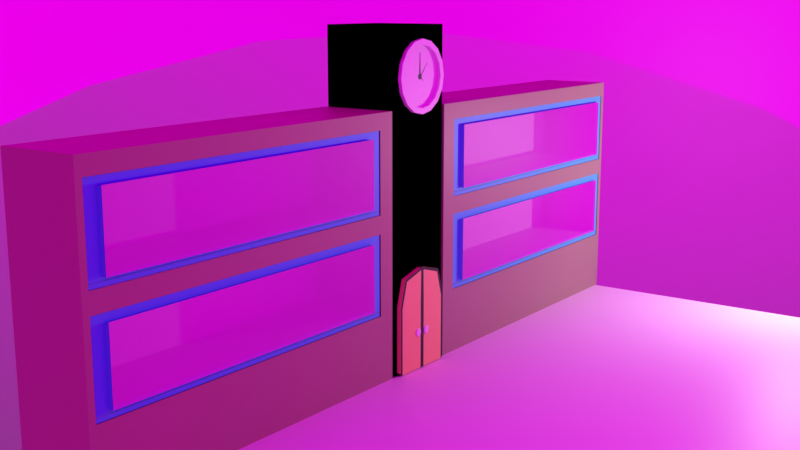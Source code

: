# Source: school.blend  (saved by Blender 4.5.87; exported with 4.5.12 LTS)
import bpy
from mathutils import Matrix  # noqa: F401  (used for matrix-valued properties, if any)

bpy.ops.wm.read_factory_settings(use_empty=True)
scene = bpy.context.scene
scene.name = 'Scene'

# ---- collections
col_collection = bpy.data.collections.new('Collection'); scene.collection.children.link(col_collection)
col_school = bpy.data.collections.new('school'); scene.collection.children.link(col_school)
col_gp = bpy.data.collections.new('gp'); scene.collection.children.link(col_gp)
col_trees = bpy.data.collections.new('trees'); scene.collection.children.link(col_trees)

# ---- images (referenced by path relative to the original .blend; pixels are not part of the script)
import os
ASSET_DIR = os.environ.get("B2B_ASSET_DIR", "")  # directory of the original .blend (textures are referenced by path, not embedded)
HERE = os.path.dirname(os.path.abspath(__file__))  # packed textures are extracted next to this script under _unpacked/

def load_image(name, relpath, width, height, colorspace="sRGB"):
    """Load a texture the original file referenced (path relative to the .blend, or extracted next to this script)."""
    p = next((c for c in (os.path.join(HERE, relpath), os.path.join(ASSET_DIR, relpath)) if relpath and os.path.exists(c)), "")
    if p:
        img = bpy.data.images.load(p, check_existing=True)
        img.name = name
    else:  # same state as the original file: an image datablock whose file is absent (Cycles renders it pink)
        img = bpy.data.images.new(name, width, height)
        img.source = "FILE"
        img.filepath = "//" + (relpath or name)
    img.colorspace_settings.name = colorspace
    return img
img_anime_sky_jpg = load_image('anime_sky.jpg', 'anime_sky.jpg', 1024, 1024, 'sRGB')
img_windowreflections = load_image('windowReflections', '', 1024, 1024, 'sRGB')

# ---- materials (node trees are filled in below, after node groups)
mat_sky_mat = bpy.data.materials.new('sky_mat')
mat_anime_sky = bpy.data.materials.new('anime_sky')
mat_build_mat = bpy.data.materials.new('build_mat')
mat_build_mat.alpha_threshold = 0.0
mat_build_mat.roughness = 0.5
mat_build_mat.line_color = (0.0, 0.0, 0.0, 1.0)
mat_build_wall = bpy.data.materials.new('build_wall')
mat_build_floor = bpy.data.materials.new('build_floor')
mat_windows = bpy.data.materials.new('windows')
mat_reflections = bpy.data.materials.new('reflections')
mat_reflections.surface_render_method = 'BLENDED'
mat_reflections.blend_method = 'BLEND'
mat_clock_needle = bpy.data.materials.new('clock_needle')
mat_clock_mat = bpy.data.materials.new('clock_mat')
mat_door_mat = bpy.data.materials.new('door_mat')
mat_door_knob = bpy.data.materials.new('door_knob')
mat_black = bpy.data.materials.new('black')
mat_gnd = bpy.data.materials.new('gnd')
mat_black_1 = bpy.data.materials.new('Black')

# ---- material node trees
mat_sky_mat.use_nodes = True; mat_sky_mat.node_tree.nodes.clear()
_N = mat_sky_mat.node_tree.nodes; _L = mat_sky_mat.node_tree.links
n0 = _N.new('ShaderNodeBsdfPrincipled'); n0.name = 'Principled BSDF'; n0.location = (-200, 100)
n1 = _N.new('ShaderNodeOutputMaterial'); n1.name = 'Material Output'; n1.location = (200, 100)
n2 = _N.new('ShaderNodeTexImage'); n2.name = 'Image Texture'; n2.location = (-664, 194)
n2.image = img_anime_sky_jpg
n3 = _N.new('ShaderNodeMapping'); n3.name = 'Mapping'; n3.location = (-844, 154)
n3.inputs[1].default_value = (0.5, 0.0, 0.0)
n3.inputs[3].default_value = (-0.3, 1.0, 1.0)
n4 = _N.new('ShaderNodeTexCoord'); n4.name = 'Texture Coordinate'; n4.location = (-1024, 154)
_L.new(n2.outputs[0], n1.inputs[0])
_L.new(n3.outputs[0], n2.inputs[0])
_L.new(n4.outputs[2], n3.inputs[0])
n1.is_active_output = True
mat_anime_sky.use_nodes = True; mat_anime_sky.node_tree.nodes.clear()
_N = mat_anime_sky.node_tree.nodes; _L = mat_anime_sky.node_tree.links
n0 = _N.new('ShaderNodeOutputMaterial'); n0.name = 'Material Output'; n0.location = (152, 63)
n1 = _N.new('ShaderNodeTexImage'); n1.name = 'Image Texture'; n1.location = (-248, 63)
n1.image = img_anime_sky_jpg
n1.extension = 'CLIP'
n2 = _N.new('ShaderNodeBsdfPrincipled'); n2.name = 'Principled BSDF'; n2.location = (-48, 63)
_L.new(n1.outputs[0], n2.inputs[0])
_L.new(n1.outputs[1], n2.inputs[4])
_L.new(n2.outputs[0], n0.inputs[0])
n0.is_active_output = True
mat_build_mat.use_nodes = True; mat_build_mat.node_tree.nodes.clear()
_N = mat_build_mat.node_tree.nodes; _L = mat_build_mat.node_tree.links
n0 = _N.new('ShaderNodeOutputMaterial'); n0.name = 'Material Output'; n0.location = (200, 100)
n1 = _N.new('ShaderNodeBsdfPrincipled'); n1.name = 'Principled BSDF'; n1.location = (-200, 100)
n1.inputs[0].default_value = (0.3537, 0.3095, 0.1967, 1.0)
n1.inputs[3].default_value = 1.45
_L.new(n1.outputs[0], n0.inputs[0])
n0.is_active_output = True
mat_build_wall.use_nodes = True; mat_build_wall.node_tree.nodes.clear()
_N = mat_build_wall.node_tree.nodes; _L = mat_build_wall.node_tree.links
n0 = _N.new('ShaderNodeBsdfPrincipled'); n0.name = 'Principled BSDF'; n0.location = (-200, 100)
n1 = _N.new('ShaderNodeOutputMaterial'); n1.name = 'Material Output'; n1.location = (200, 100)
_L.new(n0.outputs[0], n1.inputs[0])
n1.is_active_output = True
mat_build_floor.use_nodes = True; mat_build_floor.node_tree.nodes.clear()
_N = mat_build_floor.node_tree.nodes; _L = mat_build_floor.node_tree.links
n0 = _N.new('ShaderNodeBsdfPrincipled'); n0.name = 'Principled BSDF'; n0.location = (-200, 100)
n0.inputs[0].default_value = (0.402, 0.402, 0.402, 1.0)
n1 = _N.new('ShaderNodeOutputMaterial'); n1.name = 'Material Output'; n1.location = (200, 100)
_L.new(n0.outputs[0], n1.inputs[0])
n1.is_active_output = True
mat_windows.use_nodes = True; mat_windows.node_tree.nodes.clear()
_N = mat_windows.node_tree.nodes; _L = mat_windows.node_tree.links
n0 = _N.new('ShaderNodeBsdfPrincipled'); n0.name = 'Principled BSDF'; n0.location = (-200, 100)
n0.inputs[0].default_value = (0.07869, 0.5751, 0.8001, 1.0)
n1 = _N.new('ShaderNodeOutputMaterial'); n1.name = 'Material Output'; n1.location = (200, 100)
_L.new(n0.outputs[0], n1.inputs[0])
n1.is_active_output = True
mat_reflections.use_nodes = True; mat_reflections.node_tree.nodes.clear()
_N = mat_reflections.node_tree.nodes; _L = mat_reflections.node_tree.links
n0 = _N.new('ShaderNodeBsdfPrincipled'); n0.name = 'Principled BSDF'; n0.location = (-315, 114)
n1 = _N.new('ShaderNodeOutputMaterial'); n1.name = 'Material Output'; n1.location = (525, 95)
n2 = _N.new('ShaderNodeTexImage'); n2.name = 'Image Texture'; n2.location = (-739, 141)
n2.image = img_windowreflections
n3 = _N.new('ShaderNodeBsdfTransparent'); n3.name = 'Transparent BSDF'; n3.location = (-28, 192)
n4 = _N.new('ShaderNodeMixShader'); n4.name = 'Mix Shader'; n4.location = (252, 153)
_L.new(n2.outputs[0], n0.inputs[0])
_L.new(n4.outputs[0], n1.inputs[0])
_L.new(n3.outputs[0], n4.inputs[1])
_L.new(n0.outputs[0], n4.inputs[2])
n1.is_active_output = True
mat_clock_needle.use_nodes = True; mat_clock_needle.node_tree.nodes.clear()
_N = mat_clock_needle.node_tree.nodes; _L = mat_clock_needle.node_tree.links
n0 = _N.new('ShaderNodeBsdfPrincipled'); n0.name = 'Principled BSDF'; n0.location = (-200, 100)
n0.inputs[0].default_value = (0.0, 0.0, 0.0, 1.0)
n1 = _N.new('ShaderNodeOutputMaterial'); n1.name = 'Material Output'; n1.location = (200, 100)
_L.new(n0.outputs[0], n1.inputs[0])
n1.is_active_output = True
mat_clock_mat.use_nodes = True; mat_clock_mat.node_tree.nodes.clear()
_N = mat_clock_mat.node_tree.nodes; _L = mat_clock_mat.node_tree.links
n0 = _N.new('ShaderNodeBsdfPrincipled'); n0.name = 'Principled BSDF'; n0.location = (-200, 100)
n1 = _N.new('ShaderNodeOutputMaterial'); n1.name = 'Material Output'; n1.location = (200, 100)
_L.new(n0.outputs[0], n1.inputs[0])
n1.is_active_output = True
mat_door_mat.use_nodes = True; mat_door_mat.node_tree.nodes.clear()
_N = mat_door_mat.node_tree.nodes; _L = mat_door_mat.node_tree.links
n0 = _N.new('ShaderNodeBsdfPrincipled'); n0.name = 'Principled BSDF'; n0.location = (-200, 100)
n0.inputs[0].default_value = (0.8001, 0.6445, 0.1898, 1.0)
n1 = _N.new('ShaderNodeOutputMaterial'); n1.name = 'Material Output'; n1.location = (200, 100)
_L.new(n0.outputs[0], n1.inputs[0])
n1.is_active_output = True
mat_door_knob.use_nodes = True; mat_door_knob.node_tree.nodes.clear()
_N = mat_door_knob.node_tree.nodes; _L = mat_door_knob.node_tree.links
n0 = _N.new('ShaderNodeBsdfPrincipled'); n0.name = 'Principled BSDF'; n0.location = (-200, 100)
n1 = _N.new('ShaderNodeOutputMaterial'); n1.name = 'Material Output'; n1.location = (200, 100)
_L.new(n0.outputs[0], n1.inputs[0])
n1.is_active_output = True
mat_black.use_nodes = True; mat_black.node_tree.nodes.clear()
_N = mat_black.node_tree.nodes; _L = mat_black.node_tree.links
n0 = _N.new('ShaderNodeBsdfPrincipled'); n0.name = 'Principled BSDF'; n0.location = (-200, 100)
n0.inputs[0].default_value = (0.0, 0.0, 0.0, 1.0)
n1 = _N.new('ShaderNodeOutputMaterial'); n1.name = 'Material Output'; n1.location = (200, 100)
_L.new(n0.outputs[0], n1.inputs[0])
n1.is_active_output = True
mat_gnd.use_nodes = True; mat_gnd.node_tree.nodes.clear()
_N = mat_gnd.node_tree.nodes; _L = mat_gnd.node_tree.links
n0 = _N.new('ShaderNodeBsdfPrincipled'); n0.name = 'Principled BSDF'; n0.location = (-200, 100)
n1 = _N.new('ShaderNodeOutputMaterial'); n1.name = 'Material Output'; n1.location = (200, 100)
_L.new(n0.outputs[0], n1.inputs[0])
n1.is_active_output = True

# ---- world
world_world = bpy.data.worlds.new('World'); scene.world = world_world
world_world.use_nodes = True; world_world.node_tree.nodes.clear()
_N = world_world.node_tree.nodes; _L = world_world.node_tree.links
n0 = _N.new('ShaderNodeOutputWorld'); n0.name = 'World Output'; n0.location = (200, 100)
n1 = _N.new('ShaderNodeBackground'); n1.name = 'Background'; n1.location = (-200, 100)
n1.inputs[0].default_value = (0.05088, 0.05088, 0.05088, 1.0)
_L.new(n1.outputs[0], n0.inputs[0])
n0.is_active_output = True
world_world.color = (0.05088, 0.05088, 0.05088)
world_world.sun_shadow_jitter_overblur = 0.0

# ---- cameras
cam_camera = bpy.data.cameras.new('Camera')
cam_camera.clip_end = 100.0
cam_camera.ortho_scale = 7.314

# ---- lights
light_light = bpy.data.lights.new('Light', 'POINT')
light_light.energy = 1000.0
light_light.shadow_soft_size = 0.1

# ---- meshes
me_sphere = bpy.data.meshes.new('Sphere')
me_sphere.from_pydata([(0.0, 0.5556, 0.8315), (0.0, 0.8315, 0.5556), (0.0, 0.9808, 0.1951), (0.03806, 0.1913, 0.9808), (0.07466, 0.3753, 0.9239), (0.1084, 0.5449, 0.8315), (0.1379, 0.6935, 0.7071), (0.1622, 0.8155, 0.5556), (0.1802, 0.9061, 0.3827), (0.1913, 0.9619, 0.1951), (0.07466, 0.1802, 0.9808), (0.1464, 0.3536, 0.9239), (0.2126, 0.5133, 0.8315), (0.2706, 0.6533, 0.7071), (0.3182, 0.7682, 0.5556), (0.3536, 0.8536, 0.3827), (0.3753, 0.9061, 0.1951), (0.1084, 0.1622, 0.9808), (0.2126, 0.3182, 0.9239), (0.3087, 0.4619, 0.8315), (0.3928, 0.5879, 0.7071), (0.4619, 0.6913, 0.5556), (0.5133, 0.7682, 0.3827), (0.5449, 0.8155, 0.1951), (0.1379, 0.1379, 0.9808), (0.2706, 0.2706, 0.9239), (0.3928, 0.3928, 0.8315), (0.5, 0.5, 0.7071), (0.5879, 0.5879, 0.5556), (0.6533, 0.6533, 0.3827), (0.6935, 0.6935, 0.1951), (0.1622, 0.1084, 0.9808), (0.3182, 0.2126, 0.9239), (0.4619, 0.3087, 0.8315), (0.5879, 0.3928, 0.7071), (0.6913, 0.4619, 0.5556), (0.7682, 0.5133, 0.3827), (0.8155, 0.5449, 0.1951), (0.0, 0.0, 1.0), (0.1802, 0.07466, 0.9808), (0.3536, 0.1464, 0.9239), (0.5133, 0.2126, 0.8315), (0.6533, 0.2706, 0.7071), (0.7682, 0.3182, 0.5556), (0.8536, 0.3536, 0.3827), (0.9061, 0.3753, 0.1951), (0.1913, 0.03806, 0.9808), (0.3753, 0.07466, 0.9239), (0.5449, 0.1084, 0.8315), (0.6935, 0.1379, 0.7071), (0.8155, 0.1622, 0.5556), (0.9061, 0.1802, 0.3827), (0.9619, 0.1913, 0.1951), (0.1951, -1.118e-08, 0.9808), (0.3827, -2.235e-08, 0.9239), (0.5556, -5.215e-08, 0.8315), (0.7071, 1.49e-08, 0.7071), (0.8315, -8.941e-08, 0.5556), (0.9239, 4.47e-08, 0.3827), (0.9808, -8.941e-08, 0.1951), (0.1913, -0.03806, 0.9808), (0.3753, -0.07466, 0.9239), (0.5449, -0.1084, 0.8315), (0.6935, -0.1379, 0.7071), (0.8155, -0.1622, 0.5556), (0.9061, -0.1802, 0.3827), (0.9619, -0.1913, 0.1951), (0.1802, -0.07466, 0.9808), (0.3536, -0.1464, 0.9239), (0.5133, -0.2126, 0.8315), (0.6533, -0.2706, 0.7071), (0.7682, -0.3182, 0.5556), (0.8536, -0.3536, 0.3827), (0.9061, -0.3753, 0.1951), (0.1622, -0.1084, 0.9808), (0.3182, -0.2126, 0.9239), (0.4619, -0.3087, 0.8315), (0.5879, -0.3928, 0.7071), (0.6913, -0.4619, 0.5556), (0.7682, -0.5133, 0.3827), (0.8155, -0.5449, 0.1951), (0.1379, -0.1379, 0.9808), (0.2706, -0.2706, 0.9239), (0.3928, -0.3928, 0.8315), (0.5, -0.5, 0.7071), (0.5879, -0.5879, 0.5556), (0.6533, -0.6533, 0.3827), (0.6935, -0.6935, 0.1951), (0.1084, -0.1622, 0.9808), (0.2126, -0.3182, 0.9239), (0.3087, -0.4619, 0.8315), (0.3928, -0.5879, 0.7071), (0.4619, -0.6913, 0.5556), (0.5133, -0.7682, 0.3827), (0.5449, -0.8155, 0.1951), (0.07466, -0.1802, 0.9808), (0.1464, -0.3536, 0.9239), (0.2126, -0.5133, 0.8315), (0.2706, -0.6533, 0.7071), (0.3182, -0.7682, 0.5556), (0.3536, -0.8536, 0.3827), (0.3753, -0.9061, 0.1951), (0.03806, -0.1913, 0.9808), (0.07466, -0.3753, 0.9239), (0.1084, -0.5449, 0.8315), (0.1379, -0.6935, 0.7071), (0.1622, -0.8155, 0.5556), (0.1802, -0.9061, 0.3827), (0.1913, -0.9619, 0.1951), (-7.451e-09, -0.1951, 0.9808), (-5.215e-08, -0.3827, 0.9239), (-9.686e-08, -0.5556, 0.8315), (-1.49e-08, -0.7071, 0.7071), (-1.043e-07, -0.8315, 0.5556), (2.98e-08, -0.9239, 0.3827), (-1.341e-07, -0.9808, 0.1951), (-0.03806, -0.1913, 0.9808), (-0.07466, -0.3753, 0.9239), (-0.1084, -0.5449, 0.8315), (-0.1379, -0.6935, 0.7071), (-0.1622, -0.8155, 0.5556), (-0.1802, -0.9061, 0.3827), (-0.1913, -0.9619, 0.1951), (-0.07466, -0.1802, 0.9808), (-0.1464, -0.3536, 0.9239), (-0.2126, -0.5133, 0.8315), (-0.2706, -0.6533, 0.7071), (-0.3182, -0.7682, 0.5556), (-0.3536, -0.8536, 0.3827), (-0.3753, -0.9061, 0.1951), (-0.1084, -0.1622, 0.9808), (-0.2126, -0.3182, 0.9239), (-0.3087, -0.4619, 0.8315), (-0.3928, -0.5879, 0.7071), (-0.4619, -0.6913, 0.5556), (-0.5133, -0.7682, 0.3827), (-0.5449, -0.8155, 0.1951), (-0.1379, -0.1379, 0.9808), (-0.2706, -0.2706, 0.9239), (-0.3928, -0.3928, 0.8315), (-0.5, -0.5, 0.7071), (-0.5879, -0.5879, 0.5556), (-0.6533, -0.6533, 0.3827), (-0.6935, -0.6935, 0.1951), (-0.1622, -0.1084, 0.9808), (-0.3182, -0.2126, 0.9239), (-0.4619, -0.3087, 0.8315), (-0.5879, -0.3928, 0.7071), (-0.6913, -0.4619, 0.5556), (-0.7682, -0.5133, 0.3827), (-0.8155, -0.5449, 0.1951), (-0.1802, -0.07466, 0.9808), (-0.3536, -0.1464, 0.9239), (-0.5133, -0.2126, 0.8315), (-0.6533, -0.2706, 0.7071), (-0.7682, -0.3182, 0.5556), (-0.8536, -0.3536, 0.3827), (-0.9061, -0.3753, 0.1951), (-0.1913, -0.03806, 0.9808), (-0.3753, -0.07466, 0.9239), (-0.5449, -0.1084, 0.8315), (-0.6935, -0.1379, 0.7071), (-0.8155, -0.1622, 0.5556), (-0.9061, -0.1802, 0.3827), (-0.9619, -0.1913, 0.1951), (-0.1951, 1.863e-08, 0.9808), (-0.3827, 5.215e-08, 0.9239), (-0.5556, 1.49e-07, 0.8315), (-0.7071, 2.98e-08, 0.7071), (-0.8315, 1.639e-07, 0.5556), (-0.9239, 1.49e-08, 0.3827), (-0.9808, 2.682e-07, 0.1951), (-0.1913, 0.03806, 0.9808), (-0.3753, 0.07466, 0.9239), (-0.5449, 0.1084, 0.8315), (-0.6935, 0.1379, 0.7071), (-0.8155, 0.1622, 0.5556), (-0.9061, 0.1802, 0.3827), (-0.9619, 0.1913, 0.1951), (-0.1802, 0.07466, 0.9808), (-0.3536, 0.1464, 0.9239), (-0.5133, 0.2126, 0.8315), (-0.6533, 0.2706, 0.7071), (-0.7682, 0.3182, 0.5556), (-0.8536, 0.3536, 0.3827), (-0.9061, 0.3753, 0.1951), (-0.1622, 0.1084, 0.9808), (-0.3182, 0.2126, 0.9239), (-0.4619, 0.3087, 0.8315), (-0.5879, 0.3928, 0.7071), (-0.6913, 0.4619, 0.5556), (-0.7682, 0.5133, 0.3827), (-0.8155, 0.5449, 0.1951), (-0.1379, 0.1379, 0.9808), (-0.2706, 0.2706, 0.9239), (-0.3928, 0.3928, 0.8315), (-0.5, 0.5, 0.7071), (-0.5879, 0.5879, 0.5556), (-0.6533, 0.6533, 0.3827), (-0.6935, 0.6935, 0.1951), (-0.1084, 0.1622, 0.9808), (-0.2126, 0.3182, 0.9239), (-0.3087, 0.4619, 0.8315), (-0.3928, 0.5879, 0.7071), (-0.4619, 0.6913, 0.5556), (-0.5133, 0.7682, 0.3827), (-0.5449, 0.8155, 0.1951), (-0.07466, 0.1802, 0.9808), (-0.1464, 0.3536, 0.9239), (-0.2126, 0.5133, 0.8315), (-0.2706, 0.6533, 0.7071), (-0.3182, 0.7682, 0.5556), (-0.3536, 0.8536, 0.3827), (-0.3753, 0.9061, 0.1951), (-0.03806, 0.1913, 0.9808), (-0.07466, 0.3753, 0.9239), (-0.1084, 0.5449, 0.8315), (-0.1379, 0.6935, 0.7071), (-0.1622, 0.8155, 0.5556), (-0.1802, 0.9061, 0.3827), (-0.1913, 0.9619, 0.1951), (1.49e-08, 0.1951, 0.9808), (6.706e-08, 0.3827, 0.9239), (8.941e-08, 0.7071, 0.7071), (5.96e-08, 0.9239, 0.3827)], [], [(0, 222, 4, 5), (223, 0, 5, 6), (1, 223, 6, 7), (224, 1, 7, 8), (2, 224, 8, 9), (221, 38, 3), (222, 221, 3, 4), (4, 3, 10, 11), (5, 4, 11, 12), (6, 5, 12, 13), (7, 6, 13, 14), (8, 7, 14, 15), (9, 8, 15, 16), (3, 38, 10), (15, 14, 21, 22), (16, 15, 22, 23), (10, 38, 17), (11, 10, 17, 18), (12, 11, 18, 19), (13, 12, 19, 20), (14, 13, 20, 21), (18, 17, 24, 25), (19, 18, 25, 26), (20, 19, 26, 27), (21, 20, 27, 28), (22, 21, 28, 29), (23, 22, 29, 30), (17, 38, 24), (29, 28, 35, 36), (30, 29, 36, 37), (24, 38, 31), (25, 24, 31, 32), (26, 25, 32, 33), (27, 26, 33, 34), (28, 27, 34, 35), (33, 32, 40, 41), (34, 33, 41, 42), (35, 34, 42, 43), (36, 35, 43, 44), (37, 36, 44, 45), (31, 38, 39), (32, 31, 39, 40), (45, 44, 51, 52), (39, 38, 46), (40, 39, 46, 47), (41, 40, 47, 48), (42, 41, 48, 49), (43, 42, 49, 50), (44, 43, 50, 51), (48, 47, 54, 55), (49, 48, 55, 56), (50, 49, 56, 57), (51, 50, 57, 58), (52, 51, 58, 59), (46, 38, 53), (47, 46, 53, 54), (59, 58, 65, 66), (53, 38, 60), (54, 53, 60, 61), (55, 54, 61, 62), (56, 55, 62, 63), (57, 56, 63, 64), (58, 57, 64, 65), (63, 62, 69, 70), (64, 63, 70, 71), (65, 64, 71, 72), (66, 65, 72, 73), (60, 38, 67), (61, 60, 67, 68), (62, 61, 68, 69), (67, 38, 74), (68, 67, 74, 75), (69, 68, 75, 76), (70, 69, 76, 77), (71, 70, 77, 78), (72, 71, 78, 79), (73, 72, 79, 80), (78, 77, 84, 85), (79, 78, 85, 86), (80, 79, 86, 87), (74, 38, 81), (75, 74, 81, 82), (76, 75, 82, 83), (77, 76, 83, 84), (81, 38, 88), (82, 81, 88, 89), (83, 82, 89, 90), (84, 83, 90, 91), (85, 84, 91, 92), (86, 85, 92, 93), (87, 86, 93, 94), (92, 91, 98, 99), (93, 92, 99, 100), (94, 93, 100, 101), (88, 38, 95), (89, 88, 95, 96), (90, 89, 96, 97), (91, 90, 97, 98), (96, 95, 102, 103), (97, 96, 103, 104), (98, 97, 104, 105), (99, 98, 105, 106), (100, 99, 106, 107), (101, 100, 107, 108), (95, 38, 102), (107, 106, 113, 114), (108, 107, 114, 115), (102, 38, 109), (103, 102, 109, 110), (104, 103, 110, 111), (105, 104, 111, 112), (106, 105, 112, 113), (110, 109, 116, 117), (111, 110, 117, 118), (112, 111, 118, 119), (113, 112, 119, 120), (114, 113, 120, 121), (115, 114, 121, 122), (109, 38, 116), (121, 120, 127, 128), (122, 121, 128, 129), (116, 38, 123), (117, 116, 123, 124), (118, 117, 124, 125), (119, 118, 125, 126), (120, 119, 126, 127), (125, 124, 131, 132), (126, 125, 132, 133), (127, 126, 133, 134), (128, 127, 134, 135), (129, 128, 135, 136), (123, 38, 130), (124, 123, 130, 131), (136, 135, 142, 143), (130, 38, 137), (131, 130, 137, 138), (132, 131, 138, 139), (133, 132, 139, 140), (134, 133, 140, 141), (135, 134, 141, 142), (140, 139, 146, 147), (141, 140, 147, 148), (142, 141, 148, 149), (143, 142, 149, 150), (137, 38, 144), (138, 137, 144, 145), (139, 138, 145, 146), (144, 38, 151), (145, 144, 151, 152), (146, 145, 152, 153), (147, 146, 153, 154), (148, 147, 154, 155), (149, 148, 155, 156), (150, 149, 156, 157), (154, 153, 160, 161), (155, 154, 161, 162), (156, 155, 162, 163), (157, 156, 163, 164), (151, 38, 158), (152, 151, 158, 159), (153, 152, 159, 160), (158, 38, 165), (159, 158, 165, 166), (160, 159, 166, 167), (161, 160, 167, 168), (162, 161, 168, 169), (163, 162, 169, 170), (164, 163, 170, 171), (169, 168, 175, 176), (170, 169, 176, 177), (171, 170, 177, 178), (165, 38, 172), (166, 165, 172, 173), (167, 166, 173, 174), (168, 167, 174, 175), (172, 38, 179), (173, 172, 179, 180), (174, 173, 180, 181), (175, 174, 181, 182), (176, 175, 182, 183), (177, 176, 183, 184), (178, 177, 184, 185), (183, 182, 189, 190), (184, 183, 190, 191), (185, 184, 191, 192), (179, 38, 186), (180, 179, 186, 187), (181, 180, 187, 188), (182, 181, 188, 189), (187, 186, 193, 194), (188, 187, 194, 195), (189, 188, 195, 196), (190, 189, 196, 197), (191, 190, 197, 198), (192, 191, 198, 199), (186, 38, 193), (198, 197, 204, 205), (199, 198, 205, 206), (193, 38, 200), (194, 193, 200, 201), (195, 194, 201, 202), (196, 195, 202, 203), (197, 196, 203, 204), (202, 201, 208, 209), (203, 202, 209, 210), (204, 203, 210, 211), (205, 204, 211, 212), (206, 205, 212, 213), (200, 38, 207), (201, 200, 207, 208), (213, 212, 219, 220), (207, 38, 214), (208, 207, 214, 215), (209, 208, 215, 216), (210, 209, 216, 217), (211, 210, 217, 218), (212, 211, 218, 219), (216, 215, 222, 0), (217, 216, 0, 223), (218, 217, 223, 1), (219, 218, 1, 224), (220, 219, 224, 2), (214, 38, 221), (215, 214, 221, 222)])
_uv = me_sphere.uv_layers.new(name='UVMap')
_uv.uv.foreach_set('vector', [0.75, 0.8125, 0.75, 0.875, 0.7188, 0.875, 0.7188, 0.8125, 0.75, 0.75, 0.75, 0.8125, 0.7188, 0.8125, 0.7188, 0.75, 0.75, 0.6875, 0.75, 0.75, 0.7188, 0.75, 0.7188, 0.6875, 0.75, 0.625, 0.75, 0.6875, 0.7188, 0.6875, 0.7188, 0.625, 0.75, 0.5625, 0.75, 0.625, 0.7188, 0.625, 0.7188, 0.5625, 0.75, 0.9375, 0.7344, 1.0, 0.7188, 0.9375, 0.75, 0.875, 0.75, 0.9375, 0.7188, 0.9375, 0.7188, 0.875, 0.7188, 0.875, 0.7188, 0.9375, 0.6875, 0.9375, 0.6875, 0.875, 0.7188, 0.8125, 0.7188, 0.875, 0.6875, 0.875, 0.6875, 0.8125, 0.7188, 0.75, 0.7188, 0.8125, 0.6875, 0.8125, 0.6875, 0.75, 0.7188, 0.6875, 0.7188, 0.75, 0.6875, 0.75, 0.6875, 0.6875, 0.7188, 0.625, 0.7188, 0.6875, 0.6875, 0.6875, 0.6875, 0.625, 0.7188, 0.5625, 0.7188, 0.625, 0.6875, 0.625, 0.6875, 0.5625, 0.7188, 0.9375, 0.7031, 1.0, 0.6875, 0.9375, 0.6875, 0.625, 0.6875, 0.6875, 0.6562, 0.6875, 0.6562, 0.625, 0.6875, 0.5625, 0.6875, 0.625, 0.6562, 0.625, 0.6562, 0.5625, 0.6875, 0.9375, 0.6719, 1.0, 0.6562, 0.9375, 0.6875, 0.875, 0.6875, 0.9375, 0.6562, 0.9375, 0.6562, 0.875, 0.6875, 0.8125, 0.6875, 0.875, 0.6562, 0.875, 0.6562, 0.8125, 0.6875, 0.75, 0.6875, 0.8125, 0.6562, 0.8125, 0.6562, 0.75, 0.6875, 0.6875, 0.6875, 0.75, 0.6562, 0.75, 0.6562, 0.6875, 0.6562, 0.875, 0.6562, 0.9375, 0.625, 0.9375, 0.625, 0.875, 0.6562, 0.8125, 0.6562, 0.875, 0.625, 0.875, 0.625, 0.8125, 0.6562, 0.75, 0.6562, 0.8125, 0.625, 0.8125, 0.625, 0.75, 0.6562, 0.6875, 0.6562, 0.75, 0.625, 0.75, 0.625, 0.6875, 0.6562, 0.625, 0.6562, 0.6875, 0.625, 0.6875, 0.625, 0.625, 0.6562, 0.5625, 0.6562, 0.625, 0.625, 0.625, 0.625, 0.5625, 0.6562, 0.9375, 0.6406, 1.0, 0.625, 0.9375, 0.625, 0.625, 0.625, 0.6875, 0.5938, 0.6875, 0.5938, 0.625, 0.625, 0.5625, 0.625, 0.625, 0.5938, 0.625, 0.5938, 0.5625, 0.625, 0.9375, 0.6094, 1.0, 0.5938, 0.9375, 0.625, 0.875, 0.625, 0.9375, 0.5938, 0.9375, 0.5938, 0.875, 0.625, 0.8125, 0.625, 0.875, 0.5938, 0.875, 0.5938, 0.8125, 0.625, 0.75, 0.625, 0.8125, 0.5938, 0.8125, 0.5938, 0.75, 0.625, 0.6875, 0.625, 0.75, 0.5938, 0.75, 0.5938, 0.6875, 0.5938, 0.8125, 0.5938, 0.875, 0.5625, 0.875, 0.5625, 0.8125, 0.5938, 0.75, 0.5938, 0.8125, 0.5625, 0.8125, 0.5625, 0.75, 0.5938, 0.6875, 0.5938, 0.75, 0.5625, 0.75, 0.5625, 0.6875, 0.5938, 0.625, 0.5938, 0.6875, 0.5625, 0.6875, 0.5625, 0.625, 0.5938, 0.5625, 0.5938, 0.625, 0.5625, 0.625, 0.5625, 0.5625, 0.5938, 0.9375, 0.5781, 1.0, 0.5625, 0.9375, 0.5938, 0.875, 0.5938, 0.9375, 0.5625, 0.9375, 0.5625, 0.875, 0.5625, 0.5625, 0.5625, 0.625, 0.5312, 0.625, 0.5312, 0.5625, 0.5625, 0.9375, 0.5469, 1.0, 0.5312, 0.9375, 0.5625, 0.875, 0.5625, 0.9375, 0.5312, 0.9375, 0.5312, 0.875, 0.5625, 0.8125, 0.5625, 0.875, 0.5312, 0.875, 0.5312, 0.8125, 0.5625, 0.75, 0.5625, 0.8125, 0.5312, 0.8125, 0.5312, 0.75, 0.5625, 0.6875, 0.5625, 0.75, 0.5312, 0.75, 0.5312, 0.6875, 0.5625, 0.625, 0.5625, 0.6875, 0.5312, 0.6875, 0.5312, 0.625, 0.5312, 0.8125, 0.5312, 0.875, 0.5, 0.875, 0.5, 0.8125, 0.5312, 0.75, 0.5312, 0.8125, 0.5, 0.8125, 0.5, 0.75, 0.5312, 0.6875, 0.5312, 0.75, 0.5, 0.75, 0.5, 0.6875, 0.5312, 0.625, 0.5312, 0.6875, 0.5, 0.6875, 0.5, 0.625, 0.5312, 0.5625, 0.5312, 0.625, 0.5, 0.625, 0.5, 0.5625, 0.5312, 0.9375, 0.5156, 1.0, 0.5, 0.9375, 0.5312, 0.875, 0.5312, 0.9375, 0.5, 0.9375, 0.5, 0.875, 0.5, 0.5625, 0.5, 0.625, 0.4688, 0.625, 0.4688, 0.5625, 0.5, 0.9375, 0.4844, 1.0, 0.4688, 0.9375, 0.5, 0.875, 0.5, 0.9375, 0.4688, 0.9375, 0.4688, 0.875, 0.5, 0.8125, 0.5, 0.875, 0.4688, 0.875, 0.4688, 0.8125, 0.5, 0.75, 0.5, 0.8125, 0.4688, 0.8125, 0.4688, 0.75, 0.5, 0.6875, 0.5, 0.75, 0.4688, 0.75, 0.4687, 0.6875, 0.5, 0.625, 0.5, 0.6875, 0.4687, 0.6875, 0.4688, 0.625, 0.4688, 0.75, 0.4688, 0.8125, 0.4375, 0.8125, 0.4375, 0.75, 0.4687, 0.6875, 0.4688, 0.75, 0.4375, 0.75, 0.4375, 0.6875, 0.4688, 0.625, 0.4687, 0.6875, 0.4375, 0.6875, 0.4375, 0.625, 0.4688, 0.5625, 0.4688, 0.625, 0.4375, 0.625, 0.4375, 0.5625, 0.4688, 0.9375, 0.4531, 1.0, 0.4375, 0.9375, 0.4688, 0.875, 0.4688, 0.9375, 0.4375, 0.9375, 0.4375, 0.875, 0.4688, 0.8125, 0.4688, 0.875, 0.4375, 0.875, 0.4375, 0.8125, 0.4375, 0.9375, 0.4219, 1.0, 0.4062, 0.9375, 0.4375, 0.875, 0.4375, 0.9375, 0.4062, 0.9375, 0.4062, 0.875, 0.4375, 0.8125, 0.4375, 0.875, 0.4062, 0.875, 0.4062, 0.8125, 0.4375, 0.75, 0.4375, 0.8125, 0.4062, 0.8125, 0.4062, 0.75, 0.4375, 0.6875, 0.4375, 0.75, 0.4062, 0.75, 0.4062, 0.6875, 0.4375, 0.625, 0.4375, 0.6875, 0.4062, 0.6875, 0.4062, 0.625, 0.4375, 0.5625, 0.4375, 0.625, 0.4062, 0.625, 0.4062, 0.5625, 0.4062, 0.6875, 0.4062, 0.75, 0.375, 0.75, 0.375, 0.6875, 0.4062, 0.625, 0.4062, 0.6875, 0.375, 0.6875, 0.375, 0.625, 0.4062, 0.5625, 0.4062, 0.625, 0.375, 0.625, 0.375, 0.5625, 0.4062, 0.9375, 0.3906, 1.0, 0.375, 0.9375, 0.4062, 0.875, 0.4062, 0.9375, 0.375, 0.9375, 0.375, 0.875, 0.4062, 0.8125, 0.4062, 0.875, 0.375, 0.875, 0.375, 0.8125, 0.4062, 0.75, 0.4062, 0.8125, 0.375, 0.8125, 0.375, 0.75, 0.375, 0.9375, 0.3594, 1.0, 0.3438, 0.9375, 0.375, 0.875, 0.375, 0.9375, 0.3438, 0.9375, 0.3438, 0.875, 0.375, 0.8125, 0.375, 0.875, 0.3438, 0.875, 0.3438, 0.8125, 0.375, 0.75, 0.375, 0.8125, 0.3438, 0.8125, 0.3438, 0.75, 0.375, 0.6875, 0.375, 0.75, 0.3438, 0.75, 0.3438, 0.6875, 0.375, 0.625, 0.375, 0.6875, 0.3438, 0.6875, 0.3438, 0.625, 0.375, 0.5625, 0.375, 0.625, 0.3438, 0.625, 0.3438, 0.5625, 0.3438, 0.6875, 0.3438, 0.75, 0.3125, 0.75, 0.3125, 0.6875, 0.3438, 0.625, 0.3438, 0.6875, 0.3125, 0.6875, 0.3125, 0.625, 0.3438, 0.5625, 0.3438, 0.625, 0.3125, 0.625, 0.3125, 0.5625, 0.3438, 0.9375, 0.3281, 1.0, 0.3125, 0.9375, 0.3438, 0.875, 0.3438, 0.9375, 0.3125, 0.9375, 0.3125, 0.875, 0.3438, 0.8125, 0.3438, 0.875, 0.3125, 0.875, 0.3125, 0.8125, 0.3438, 0.75, 0.3438, 0.8125, 0.3125, 0.8125, 0.3125, 0.75, 0.3125, 0.875, 0.3125, 0.9375, 0.2812, 0.9375, 0.2812, 0.875, 0.3125, 0.8125, 0.3125, 0.875, 0.2812, 0.875, 0.2812, 0.8125, 0.3125, 0.75, 0.3125, 0.8125, 0.2812, 0.8125, 0.2812, 0.75, 0.3125, 0.6875, 0.3125, 0.75, 0.2812, 0.75, 0.2812, 0.6875, 0.3125, 0.625, 0.3125, 0.6875, 0.2812, 0.6875, 0.2812, 0.625, 0.3125, 0.5625, 0.3125, 0.625, 0.2812, 0.625, 0.2812, 0.5625, 0.3125, 0.9375, 0.2969, 1.0, 0.2812, 0.9375, 0.2812, 0.625, 0.2812, 0.6875, 0.25, 0.6875, 0.25, 0.625, 0.2812, 0.5625, 0.2812, 0.625, 0.25, 0.625, 0.25, 0.5625, 0.2812, 0.9375, 0.2656, 1.0, 0.25, 0.9375, 0.2812, 0.875, 0.2812, 0.9375, 0.25, 0.9375, 0.25, 0.875, 0.2812, 0.8125, 0.2812, 0.875, 0.25, 0.875, 0.25, 0.8125, 0.2812, 0.75, 0.2812, 0.8125, 0.25, 0.8125, 0.25, 0.75, 0.2812, 0.6875, 0.2812, 0.75, 0.25, 0.75, 0.25, 0.6875, 0.25, 0.875, 0.25, 0.9375, 0.2188, 0.9375, 0.2188, 0.875, 0.25, 0.8125, 0.25, 0.875, 0.2188, 0.875, 0.2188, 0.8125, 0.25, 0.75, 0.25, 0.8125, 0.2188, 0.8125, 0.2188, 0.75, 0.25, 0.6875, 0.25, 0.75, 0.2188, 0.75, 0.2188, 0.6875, 0.25, 0.625, 0.25, 0.6875, 0.2188, 0.6875, 0.2188, 0.625, 0.25, 0.5625, 0.25, 0.625, 0.2188, 0.625, 0.2188, 0.5625, 0.25, 0.9375, 0.2344, 1.0, 0.2188, 0.9375, 0.2188, 0.625, 0.2188, 0.6875, 0.1875, 0.6875, 0.1875, 0.625, 0.2188, 0.5625, 0.2188, 0.625, 0.1875, 0.625, 0.1875, 0.5625, 0.2188, 0.9375, 0.2031, 1.0, 0.1875, 0.9375, 0.2188, 0.875, 0.2188, 0.9375, 0.1875, 0.9375, 0.1875, 0.875, 0.2188, 0.8125, 0.2188, 0.875, 0.1875, 0.875, 0.1875, 0.8125, 0.2188, 0.75, 0.2188, 0.8125, 0.1875, 0.8125, 0.1875, 0.75, 0.2188, 0.6875, 0.2188, 0.75, 0.1875, 0.75, 0.1875, 0.6875, 0.1875, 0.8125, 0.1875, 0.875, 0.1562, 0.875, 0.1562, 0.8125, 0.1875, 0.75, 0.1875, 0.8125, 0.1562, 0.8125, 0.1562, 0.75, 0.1875, 0.6875, 0.1875, 0.75, 0.1562, 0.75, 0.1562, 0.6875, 0.1875, 0.625, 0.1875, 0.6875, 0.1562, 0.6875, 0.1563, 0.625, 0.1875, 0.5625, 0.1875, 0.625, 0.1563, 0.625, 0.1562, 0.5625, 0.1875, 0.9375, 0.1719, 1.0, 0.1563, 0.9375, 0.1875, 0.875, 0.1875, 0.9375, 0.1563, 0.9375, 0.1562, 0.875, 0.1562, 0.5625, 0.1563, 0.625, 0.125, 0.625, 0.125, 0.5625, 0.1563, 0.9375, 0.1406, 1.0, 0.125, 0.9375, 0.1562, 0.875, 0.1563, 0.9375, 0.125, 0.9375, 0.125, 0.875, 0.1562, 0.8125, 0.1562, 0.875, 0.125, 0.875, 0.125, 0.8125, 0.1562, 0.75, 0.1562, 0.8125, 0.125, 0.8125, 0.125, 0.75, 0.1562, 0.6875, 0.1562, 0.75, 0.125, 0.75, 0.125, 0.6875, 0.1563, 0.625, 0.1562, 0.6875, 0.125, 0.6875, 0.125, 0.625, 0.125, 0.75, 0.125, 0.8125, 0.09375, 0.8125, 0.09375, 0.75, 0.125, 0.6875, 0.125, 0.75, 0.09375, 0.75, 0.09375, 0.6875, 0.125, 0.625, 0.125, 0.6875, 0.09375, 0.6875, 0.09375, 0.625, 0.125, 0.5625, 0.125, 0.625, 0.09375, 0.625, 0.09375, 0.5625, 0.125, 0.9375, 0.1094, 1.0, 0.09375, 0.9375, 0.125, 0.875, 0.125, 0.9375, 0.09375, 0.9375, 0.09375, 0.875, 0.125, 0.8125, 0.125, 0.875, 0.09375, 0.875, 0.09375, 0.8125, 0.09375, 0.9375, 0.07812, 1.0, 0.0625, 0.9375, 0.09375, 0.875, 0.09375, 0.9375, 0.0625, 0.9375, 0.0625, 0.875, 0.09375, 0.8125, 0.09375, 0.875, 0.0625, 0.875, 0.0625, 0.8125, 0.09375, 0.75, 0.09375, 0.8125, 0.0625, 0.8125, 0.0625, 0.75, 0.09375, 0.6875, 0.09375, 0.75, 0.0625, 0.75, 0.0625, 0.6875, 0.09375, 0.625, 0.09375, 0.6875, 0.0625, 0.6875, 0.0625, 0.625, 0.09375, 0.5625, 0.09375, 0.625, 0.0625, 0.625, 0.0625, 0.5625, 0.0625, 0.75, 0.0625, 0.8125, 0.03125, 0.8125, 0.03125, 0.75, 0.0625, 0.6875, 0.0625, 0.75, 0.03125, 0.75, 0.03125, 0.6875, 0.0625, 0.625, 0.0625, 0.6875, 0.03125, 0.6875, 0.03125, 0.625, 0.0625, 0.5625, 0.0625, 0.625, 0.03125, 0.625, 0.03125, 0.5625, 0.0625, 0.9375, 0.04687, 1.0, 0.03125, 0.9375, 0.0625, 0.875, 0.0625, 0.9375, 0.03125, 0.9375, 0.03125, 0.875, 0.0625, 0.8125, 0.0625, 0.875, 0.03125, 0.875, 0.03125, 0.8125, 0.03125, 0.9375, 0.01562, 1.0, 0.0, 0.9375, 0.03125, 0.875, 0.03125, 0.9375, 0.0, 0.9375, 0.0, 0.875, 0.03125, 0.8125, 0.03125, 0.875, 0.0, 0.875, 0.0, 0.8125, 0.03125, 0.75, 0.03125, 0.8125, 0.0, 0.8125, 0.0, 0.75, 0.03125, 0.6875, 0.03125, 0.75, 0.0, 0.75, 0.0, 0.6875, 0.03125, 0.625, 0.03125, 0.6875, 0.0, 0.6875, 0.0, 0.625, 0.03125, 0.5625, 0.03125, 0.625, 0.0, 0.625, 0.0, 0.5625, 1.0, 0.6875, 1.0, 0.75, 0.9688, 0.75, 0.9687, 0.6875, 1.0, 0.625, 1.0, 0.6875, 0.9687, 0.6875, 0.9688, 0.625, 1.0, 0.5625, 1.0, 0.625, 0.9688, 0.625, 0.9687, 0.5625, 1.0, 0.9375, 0.9844, 1.0, 0.9688, 0.9375, 1.0, 0.875, 1.0, 0.9375, 0.9688, 0.9375, 0.9687, 0.875, 1.0, 0.8125, 1.0, 0.875, 0.9687, 0.875, 0.9687, 0.8125, 1.0, 0.75, 1.0, 0.8125, 0.9687, 0.8125, 0.9688, 0.75, 0.9688, 0.9375, 0.9531, 1.0, 0.9375, 0.9375, 0.9687, 0.875, 0.9688, 0.9375, 0.9375, 0.9375, 0.9375, 0.875, 0.9687, 0.8125, 0.9687, 0.875, 0.9375, 0.875, 0.9375, 0.8125, 0.9688, 0.75, 0.9687, 0.8125, 0.9375, 0.8125, 0.9375, 0.75, 0.9687, 0.6875, 0.9688, 0.75, 0.9375, 0.75, 0.9375, 0.6875, 0.9688, 0.625, 0.9687, 0.6875, 0.9375, 0.6875, 0.9375, 0.625, 0.9687, 0.5625, 0.9688, 0.625, 0.9375, 0.625, 0.9375, 0.5625, 0.9375, 0.6875, 0.9375, 0.75, 0.9062, 0.75, 0.9062, 0.6875, 0.9375, 0.625, 0.9375, 0.6875, 0.9062, 0.6875, 0.9062, 0.625, 0.9375, 0.5625, 0.9375, 0.625, 0.9062, 0.625, 0.9062, 0.5625, 0.9375, 0.9375, 0.9219, 1.0, 0.9062, 0.9375, 0.9375, 0.875, 0.9375, 0.9375, 0.9062, 0.9375, 0.9062, 0.875, 0.9375, 0.8125, 0.9375, 0.875, 0.9062, 0.875, 0.9062, 0.8125, 0.9375, 0.75, 0.9375, 0.8125, 0.9062, 0.8125, 0.9062, 0.75, 0.9062, 0.875, 0.9062, 0.9375, 0.875, 0.9375, 0.875, 0.875, 0.9062, 0.8125, 0.9062, 0.875, 0.875, 0.875, 0.875, 0.8125, 0.9062, 0.75, 0.9062, 0.8125, 0.875, 0.8125, 0.875, 0.75, 0.9062, 0.6875, 0.9062, 0.75, 0.875, 0.75, 0.875, 0.6875, 0.9062, 0.625, 0.9062, 0.6875, 0.875, 0.6875, 0.875, 0.625, 0.9062, 0.5625, 0.9062, 0.625, 0.875, 0.625, 0.875, 0.5625, 0.9062, 0.9375, 0.8906, 1.0, 0.875, 0.9375, 0.875, 0.625, 0.875, 0.6875, 0.8437, 0.6875, 0.8438, 0.625, 0.875, 0.5625, 0.875, 0.625, 0.8438, 0.625, 0.8437, 0.5625, 0.875, 0.9375, 0.8594, 1.0, 0.8438, 0.9375, 0.875, 0.875, 0.875, 0.9375, 0.8438, 0.9375, 0.8438, 0.875, 0.875, 0.8125, 0.875, 0.875, 0.8438, 0.875, 0.8437, 0.8125, 0.875, 0.75, 0.875, 0.8125, 0.8437, 0.8125, 0.8438, 0.75, 0.875, 0.6875, 0.875, 0.75, 0.8438, 0.75, 0.8437, 0.6875, 0.8437, 0.8125, 0.8438, 0.875, 0.8125, 0.875, 0.8125, 0.8125, 0.8438, 0.75, 0.8437, 0.8125, 0.8125, 0.8125, 0.8125, 0.75, 0.8437, 0.6875, 0.8438, 0.75, 0.8125, 0.75, 0.8125, 0.6875, 0.8438, 0.625, 0.8437, 0.6875, 0.8125, 0.6875, 0.8125, 0.625, 0.8437, 0.5625, 0.8438, 0.625, 0.8125, 0.625, 0.8125, 0.5625, 0.8438, 0.9375, 0.8281, 1.0, 0.8125, 0.9375, 0.8438, 0.875, 0.8438, 0.9375, 0.8125, 0.9375, 0.8125, 0.875, 0.8125, 0.5625, 0.8125, 0.625, 0.7812, 0.625, 0.7812, 0.5625, 0.8125, 0.9375, 0.7969, 1.0, 0.7812, 0.9375, 0.8125, 0.875, 0.8125, 0.9375, 0.7812, 0.9375, 0.7812, 0.875, 0.8125, 0.8125, 0.8125, 0.875, 0.7812, 0.875, 0.7812, 0.8125, 0.8125, 0.75, 0.8125, 0.8125, 0.7812, 0.8125, 0.7812, 0.75, 0.8125, 0.6875, 0.8125, 0.75, 0.7812, 0.75, 0.7812, 0.6875, 0.8125, 0.625, 0.8125, 0.6875, 0.7812, 0.6875, 0.7812, 0.625, 0.7812, 0.8125, 0.7812, 0.875, 0.75, 0.875, 0.75, 0.8125, 0.7812, 0.75, 0.7812, 0.8125, 0.75, 0.8125, 0.75, 0.75, 0.7812, 0.6875, 0.7812, 0.75, 0.75, 0.75, 0.75, 0.6875, 0.7812, 0.625, 0.7812, 0.6875, 0.75, 0.6875, 0.75, 0.625, 0.7812, 0.5625, 0.7812, 0.625, 0.75, 0.625, 0.75, 0.5625, 0.7812, 0.9375, 0.7656, 1.0, 0.75, 0.9375, 0.7812, 0.875, 0.7812, 0.9375, 0.75, 0.9375, 0.75, 0.875])
me_sphere.materials.append(mat_sky_mat)
me_sphere.update()
me_anime_sky = bpy.data.meshes.new('anime_sky')
me_anime_sky.from_pydata([(-0.75, -0.5, 0.0), (0.75, -0.5, 0.0), (-0.75, 0.5, 0.0), (0.75, 0.5, 0.0)], [], [(0, 1, 3, 2)])
_uv = me_anime_sky.uv_layers.new(name='UVMap')
_uv.uv.foreach_set('vector', [0.0, 0.0, 1.0, 0.0, 1.0, 1.0, 0.0, 1.0])
me_anime_sky.materials.append(mat_anime_sky)
me_anime_sky.update()
me_cube = bpy.data.meshes.new('Cube')
me_cube.from_pydata([(1.0, 1.0, 7.511), (1.0, 1.0, -1.0), (1.0, -1.0, 7.511), (1.0, -1.0, -1.0), (-1.0, 1.0, 7.511), (-1.0, 1.0, -1.0), (-1.0, -1.0, 7.511), (-1.0, -1.0, -1.0), (10.21, 1.0, 5.543), (10.21, 1.0, -1.0), (10.21, -1.0, 5.543), (10.21, -1.0, -1.0), (1.103, 1.0, 5.543), (1.103, 1.0, -1.0), (1.103, -1.0, 5.543), (1.103, -1.0, -1.0), (10.21, 1.0, 5.136), (1.103, -1.0, 5.136), (10.21, -1.0, 5.136), (1.103, 1.0, 5.136), (10.21, 1.0, 3.141), (10.21, -1.0, 3.141), (1.103, 1.0, 3.141), (1.103, -1.0, 3.141), (10.21, 1.0, 2.688), (10.21, -1.0, 2.688), (1.103, 1.0, 2.688), (1.103, -1.0, 2.688), (10.21, 1.0, 0.6927), (10.21, -1.0, 0.6927), (1.103, 1.0, 0.6927), (1.103, -1.0, 0.6927), (1.571, 1.0, -1.0), (1.571, -1.0, 5.543), (1.571, -1.0, -1.0), (1.571, 1.0, 5.543), (1.571, 1.0, 5.136), (1.571, -1.0, 5.136), (1.571, -1.0, 3.141), (1.571, 1.0, 3.141), (1.571, 1.0, 2.688), (1.571, -1.0, 2.688), (1.571, -1.0, 0.6927), (1.571, 1.0, 0.6927), (10.05, -1.0, -1.0), (10.05, 1.0, 5.543), (10.05, 1.0, 5.136), (10.05, 1.0, 3.141), (10.05, 1.0, 2.688), (10.05, 1.0, 0.6927), (10.05, 1.0, -1.0), (10.05, -1.0, 5.543), (10.05, -1.0, 5.136), (10.05, -1.0, 3.141), (10.05, -1.0, 2.688), (10.05, -1.0, 0.6927), (1.571, -1.0, 3.255), (1.571, 1.0, 3.255), (10.05, 1.0, 3.255), (10.05, -1.0, 3.255), (1.571, -1.0, 0.8041), (1.571, 1.0, 0.8041), (10.05, 1.0, 0.8041), (10.05, -1.0, 0.8041)], [], [(0, 4, 6, 2), (3, 2, 6, 7), (7, 6, 4, 5), (5, 1, 3, 7), (1, 0, 2, 3), (5, 4, 0, 1), (35, 12, 14, 33), (37, 33, 14, 17), (17, 14, 12, 19), (50, 9, 11, 44), (16, 8, 10, 18), (46, 45, 8, 16), (47, 46, 16, 20), (20, 16, 18, 21), (23, 17, 19, 22), (38, 37, 17, 23), (41, 38, 23, 27), (27, 23, 22, 26), (24, 20, 21, 25), (48, 47, 20, 24), (49, 48, 24, 28), (28, 24, 25, 29), (31, 27, 26, 30), (42, 41, 27, 31), (34, 42, 31, 15), (15, 31, 30, 13), (9, 28, 29, 11), (50, 49, 28, 9), (13, 30, 43, 32), (44, 55, 42, 34), (30, 26, 40, 43), (26, 22, 39, 40), (54, 53, 38, 41), (22, 19, 36, 39), (19, 12, 35, 36), (13, 32, 34, 15), (52, 51, 33, 37), (45, 35, 33, 51), (8, 45, 51, 10), (18, 10, 51, 52), (21, 18, 52, 53), (25, 21, 53, 54), (29, 25, 54, 55), (11, 29, 55, 44), (32, 43, 49, 50), (43, 40, 48, 49), (40, 39, 47, 48), (39, 36, 46, 47), (36, 35, 45, 46), (32, 50, 44, 34), (58, 57, 56, 59), (62, 61, 60, 63)])
me_cube.polygons.foreach_set('material_index', [0, 0, 0, 0, 0, 0, 0, 0, 0, 0, 0, 0, 0, 0, 0, 0, 0, 0, 0, 0, 0, 0, 0, 0, 0, 0, 0, 0, 0, 0, 0, 0, 0, 0, 0, 0, 0, 0, 0, 0, 0, 0, 0, 0, 0, 1, 0, 1, 0, 0, 2, 2])
_uv = me_cube.uv_layers.new(name='UVMap')
_uv.uv.foreach_set('vector', [0.625, 0.5, 0.875, 0.5, 0.875, 0.75, 0.625, 0.75, 0.375, 0.75, 0.625, 0.75, 0.625, 1.0, 0.375, 1.0, 0.375, 0.0, 0.625, 0.0, 0.625, 0.25, 0.375, 0.25, 0.125, 0.5, 0.375, 0.5, 0.375, 0.75, 0.125, 0.75, 0.375, 0.5, 0.625, 0.5, 0.625, 0.75, 0.375, 0.75, 0.375, 0.25, 0.625, 0.25, 0.625, 0.5, 0.375, 0.5, 0.8622, 0.5, 0.875, 0.5, 0.875, 0.75, 0.8622, 0.75, 0.6094, 0.9872, 0.625, 0.9872, 0.625, 1.0, 0.6094, 1.0, 0.6094, 0.0, 0.625, 0.0, 0.625, 0.25, 0.6094, 0.25, 0.3705, 0.5, 0.375, 0.5, 0.375, 0.75, 0.3705, 0.75, 0.6094, 0.5, 0.625, 0.5, 0.625, 0.75, 0.6094, 0.75, 0.6094, 0.4955, 0.625, 0.4955, 0.625, 0.5, 0.6094, 0.5, 0.5332, 0.4955, 0.6094, 0.4955, 0.6094, 0.5, 0.5332, 0.5, 0.5332, 0.5, 0.6094, 0.5, 0.6094, 0.75, 0.5332, 0.75, 0.5332, 0.0, 0.6094, 0.0, 0.6094, 0.25, 0.5332, 0.25, 0.5332, 0.9872, 0.6094, 0.9872, 0.6094, 1.0, 0.5332, 1.0, 0.5159, 0.9872, 0.5332, 0.9872, 0.5332, 1.0, 0.5159, 1.0, 0.5159, 0.0, 0.5332, 0.0, 0.5332, 0.25, 0.5159, 0.25, 0.5159, 0.5, 0.5332, 0.5, 0.5332, 0.75, 0.5159, 0.75, 0.5159, 0.4955, 0.5332, 0.4955, 0.5332, 0.5, 0.5159, 0.5, 0.4397, 0.4955, 0.5159, 0.4955, 0.5159, 0.5, 0.4397, 0.5, 0.4397, 0.5, 0.5159, 0.5, 0.5159, 0.75, 0.4397, 0.75, 0.4397, 0.0, 0.5159, 0.0, 0.5159, 0.25, 0.4397, 0.25, 0.4397, 0.9872, 0.5159, 0.9872, 0.5159, 1.0, 0.4397, 1.0, 0.375, 0.9872, 0.4397, 0.9872, 0.4397, 1.0, 0.375, 1.0, 0.375, 0.0, 0.4397, 0.0, 0.4397, 0.25, 0.375, 0.25, 0.375, 0.5, 0.4397, 0.5, 0.4397, 0.75, 0.375, 0.75, 0.375, 0.4955, 0.4397, 0.4955, 0.4397, 0.5, 0.375, 0.5, 0.375, 0.25, 0.4397, 0.25, 0.4397, 0.2628, 0.375, 0.2628, 0.375, 0.7545, 0.4397, 0.7545, 0.4397, 0.9872, 0.375, 0.9872, 0.4397, 0.25, 0.5159, 0.25, 0.5159, 0.2628, 0.4397, 0.2628, 0.5159, 0.25, 0.5332, 0.25, 0.5332, 0.2628, 0.5159, 0.2628, 0.5159, 0.7545, 0.5332, 0.7545, 0.5332, 0.9872, 0.5159, 0.9872, 0.5332, 0.25, 0.6094, 0.25, 0.6094, 0.2628, 0.5332, 0.2628, 0.6094, 0.25, 0.625, 0.25, 0.625, 0.2628, 0.6094, 0.2628, 0.125, 0.5, 0.1378, 0.5, 0.1378, 0.75, 0.125, 0.75, 0.6094, 0.7545, 0.625, 0.7545, 0.625, 0.9872, 0.6094, 0.9872, 0.6295, 0.5, 0.8622, 0.5, 0.8622, 0.75, 0.6295, 0.75, 0.625, 0.5, 0.6295, 0.5, 0.6295, 0.75, 0.625, 0.75, 0.6094, 0.75, 0.625, 0.75, 0.625, 0.7545, 0.6094, 0.7545, 0.5332, 0.75, 0.6094, 0.75, 0.6094, 0.7545, 0.5332, 0.7545, 0.5159, 0.75, 0.5332, 0.75, 0.5332, 0.7545, 0.5159, 0.7545, 0.4397, 0.75, 0.5159, 0.75, 0.5159, 0.7545, 0.4397, 0.7545, 0.375, 0.75, 0.4397, 0.75, 0.4397, 0.7545, 0.375, 0.7545, 0.375, 0.2628, 0.4397, 0.2628, 0.4397, 0.4955, 0.375, 0.4955, 0.4397, 0.2628, 0.5159, 0.2628, 0.5159, 0.4955, 0.4397, 0.4955, 0.5159, 0.2628, 0.5332, 0.2628, 0.5332, 0.4955, 0.5159, 0.4955, 0.5332, 0.2628, 0.6094, 0.2628, 0.6094, 0.4955, 0.5332, 0.4955, 0.6094, 0.2628, 0.625, 0.2628, 0.625, 0.4955, 0.6094, 0.4955, 0.1378, 0.5, 0.3705, 0.5, 0.3705, 0.75, 0.1378, 0.75, 0.6295, 0.5, 0.8622, 0.5, 0.8622, 0.75, 0.6295, 0.75, 0.6295, 0.5, 0.8622, 0.5, 0.8622, 0.75, 0.6295, 0.75])
me_cube.materials.append(mat_build_mat)
me_cube.materials.append(mat_build_wall)
me_cube.materials.append(mat_build_floor)
me_cube.use_mirror_vertex_groups = False
me_cube.update()
me_plane = bpy.data.meshes.new('Plane')
me_plane.from_pydata([(-0.8834, -1.0, 0.0), (7.576, -1.0, 0.0), (-0.8834, 1.0, 0.0), (7.576, 1.0, 0.0), (-0.8834, -3.452, 1.072e-07), (7.576, -3.452, 1.072e-07), (-0.8834, -1.452, 1.072e-07), (7.576, -1.452, 1.072e-07), (-0.5537, -0.8208, 0.1011), (7.246, -0.8208, 0.1011), (-0.5537, 0.8208, 0.1011), (7.246, 0.8208, 0.1011), (-0.5537, -3.272, 0.1011), (7.246, -3.272, 0.1011), (-0.5537, -1.631, 0.1011), (7.246, -1.631, 0.1011), (-0.5823, 0.7925, -4.09e-09), (-0.5823, -0.7925, 4.09e-09), (7.275, -0.7925, 4.09e-09), (7.275, 0.7925, -4.09e-09), (-0.5823, -3.244, 1.113e-07), (-0.5823, -1.659, 1.031e-07), (7.275, -3.244, 1.113e-07), (7.275, -1.659, 1.031e-07)], [], [(8, 9, 11, 10), (12, 13, 15, 14), (17, 16, 2, 0), (18, 17, 0, 1), (19, 18, 1, 3), (16, 19, 3, 2), (20, 21, 6, 4), (22, 20, 4, 5), (23, 22, 5, 7), (21, 23, 7, 6), (19, 16, 10, 11), (16, 17, 8, 10), (17, 18, 9, 8), (18, 19, 11, 9), (23, 21, 14, 15), (21, 20, 12, 14), (20, 22, 13, 12), (22, 23, 15, 13)])
me_plane.polygons.foreach_set('material_index', [1, 1, 0, 0, 0, 0, 0, 0, 0, 0, 0, 0, 0, 0, 0, 0, 0, 0])
_uv = me_plane.uv_layers.new(name='UVMap')
_uv.uv.foreach_set('vector', [0.0, 0.0, 1.0, 0.0, 1.0, 1.0, 0.0, 1.0, 0.0, 0.0, 1.0, 0.0, 1.0, 1.0, 0.0, 1.0, 0.03559, 0.1505, 0.03559, 0.8495, 0.0, 1.0, 0.0, 0.0, 0.9644, 0.1505, 0.03559, 0.1505, 0.0, 0.0, 1.0, 0.0, 0.9644, 0.8495, 0.9644, 0.1505, 1.0, 0.0, 1.0, 1.0, 0.03559, 0.8495, 0.9644, 0.8495, 1.0, 1.0, 0.0, 1.0, 0.03559, 0.1505, 0.03559, 0.8495, 0.0, 1.0, 0.0, 0.0, 0.9644, 0.1505, 0.03559, 0.1505, 0.0, 0.0, 1.0, 0.0, 0.9644, 0.8495, 0.9644, 0.1505, 1.0, 0.0, 1.0, 1.0, 0.03559, 0.8495, 0.9644, 0.8495, 1.0, 1.0, 0.0, 1.0, 0.9644, 0.8495, 0.03559, 0.8495, 0.0, 1.0, 1.0, 1.0, 0.03559, 0.8495, 0.03559, 0.1505, 0.0, 0.0, 0.0, 1.0, 0.03559, 0.1505, 0.9644, 0.1505, 1.0, 0.0, 0.0, 0.0, 0.9644, 0.1505, 0.9644, 0.8495, 1.0, 1.0, 1.0, 0.0, 0.9644, 0.8495, 0.03559, 0.8495, 0.0, 1.0, 1.0, 1.0, 0.03559, 0.8495, 0.03559, 0.1505, 0.0, 0.0, 0.0, 1.0, 0.03559, 0.1505, 0.9644, 0.1505, 1.0, 0.0, 0.0, 0.0, 0.9644, 0.1505, 0.9644, 0.8495, 1.0, 1.0, 1.0, 0.0])
me_plane.materials.append(mat_windows)
me_plane.materials.append(mat_reflections)
me_plane.update()
me_circle = bpy.data.meshes.new('Circle')
me_circle.from_pydata([(0.0, 1.0, 0.0), (-0.3827, 0.9239, 0.0), (-0.7071, 0.7071, 0.0), (-0.9239, 0.3827, 0.0), (-1.0, 0.0, 0.0), (-0.9239, -0.3827, 0.0), (-0.7071, -0.7071, 0.0), (-0.3827, -0.9239, 0.0), (0.0, -1.0, 0.0), (0.3827, -0.9239, 0.0), (0.7071, -0.7071, 0.0), (0.9239, -0.3827, 0.0), (1.0, 0.0, 0.0), (0.9239, 0.3827, 0.0), (0.7071, 0.7071, 0.0), (0.3827, 0.9239, 0.0), (2.364e-09, 0.8413, -3.783e-08), (-0.322, 0.7773, -3.783e-08), (-0.5949, 0.5949, -3.783e-08), (-0.7773, 0.322, -3.783e-08), (-0.8413, -1.773e-09, -3.783e-08), (-0.7773, -0.322, -3.783e-08), (-0.5949, -0.5949, -3.783e-08), (-0.322, -0.7773, -3.783e-08), (2.364e-09, -0.8413, -3.783e-08), (0.322, -0.7773, -3.783e-08), (0.5949, -0.5949, -3.783e-08), (0.7773, -0.322, -3.783e-08), (0.8413, -1.773e-09, -3.783e-08), (0.7773, 0.322, -3.783e-08), (0.5949, 0.5949, -3.783e-08), (0.322, 0.7773, -3.783e-08), (-0.01445, 0.6094, -3.783e-08), (-0.3415, 0.3415, -3.783e-08), (-0.6094, 0.01445, -3.783e-08), (0.322, 0.322, -3.783e-08), (0.0, 0.0, -3.783e-08), (-0.322, -0.322, -3.783e-08), (0.6094, -0.01445, -3.783e-08), (0.3415, -0.3415, -3.783e-08), (0.01445, -0.6094, -3.783e-08), (-0.3827, 0.9239, 0.1045), (-1.856e-16, 1.0, 0.1045), (-0.7071, 0.7071, 0.1045), (-0.9239, 0.3827, 0.1045), (-1.0, 4.441e-16, 0.1045), (-0.9239, -0.3827, 0.1045), (-0.7071, -0.7071, 0.1045), (-0.3827, -0.9239, 0.1045), (-1.856e-16, -1.0, 0.1045), (0.3827, -0.9239, 0.1045), (0.7071, -0.7071, 0.1045), (0.9239, -0.3827, 0.1045), (1.0, 4.441e-16, 0.1045), (0.9239, 0.3827, 0.1045), (0.7071, 0.7071, 0.1045), (0.3827, 0.9239, 0.1045), (-0.322, 0.7773, 0.1045), (2.364e-09, 0.8413, 0.1045), (-0.5949, 0.5949, 0.1045), (-0.7773, 0.322, 0.1045), (-0.8413, -1.773e-09, 0.1045), (-0.7773, -0.322, 0.1045), (-0.5949, -0.5949, 0.1045), (-0.322, -0.7773, 0.1045), (2.364e-09, -0.8413, 0.1045), (0.322, -0.7773, 0.1045), (0.5949, -0.5949, 0.1045), (0.7773, -0.322, 0.1045), (0.8413, -1.773e-09, 0.1045), (0.7773, 0.322, 0.1045), (0.5949, 0.5949, 0.1045), (0.322, 0.7773, 0.1045), (1.104e-08, 0.08173, 0.00182), (-0.03128, 0.07551, 0.00182), (-0.05779, 0.05779, 0.00182), (-0.07551, 0.03128, 0.00182), (-0.08173, 1.822e-06, 0.00182), (-0.07551, -0.03127, 0.00182), (-0.05779, -0.05779, 0.00182), (-0.03128, -0.0755, 0.00182), (1.104e-08, -0.08173, 0.00182), (0.03128, -0.0755, 0.00182), (0.05779, -0.05779, 0.00182), (0.07551, -0.03127, 0.00182), (0.08173, 1.822e-06, 0.00182), (0.07551, 0.03128, 0.00182), (0.05779, 0.05779, 0.00182), (0.03128, 0.07551, 0.00182), (0.04086, 0.04285, 0.00182), (3.716e-08, 0.04692, 0.00182), (-0.04086, 0.04285, 0.00182), (0.04423, 1.822e-06, 0.00182), (4.163e-08, 1.838e-06, 0.00182), (-0.04423, 1.823e-06, 0.00182), (0.04086, -0.04285, 0.00182), (3.54e-08, -0.04691, 0.00182), (-0.04086, -0.04285, 0.00182), (1.165e-08, 0.6399, 0.00182), (-0.01345, 0.6372, 0.00182), (0.01345, 0.6372, 0.00182), (0.365, 0.3599, 0.00182), (0.3591, 0.3687, 0.00182), (0.137, -0.1344, 0.00182), (0.145, -0.1225, 0.00182)], [], [(14, 13, 54, 55), (26, 27, 68, 67), (13, 12, 53, 54), (25, 26, 67, 66), (12, 11, 52, 53), (24, 25, 66, 65), (11, 10, 51, 52), (23, 24, 65, 64), (10, 9, 50, 51), (22, 23, 64, 63), (9, 8, 49, 50), (21, 22, 63, 62), (8, 7, 48, 49), (20, 21, 62, 61), (7, 6, 47, 48), (19, 20, 61, 60), (16, 31, 32, 17), (31, 30, 35, 32), (30, 29, 38, 35), (29, 28, 27, 38), (17, 32, 33, 18), (32, 35, 36, 33), (35, 38, 39, 36), (38, 27, 26, 39), (18, 33, 34, 19), (33, 36, 37, 34), (36, 39, 40, 37), (39, 26, 25, 40), (19, 34, 21, 20), (34, 37, 22, 21), (37, 40, 23, 22), (40, 25, 24, 23), (47, 46, 62, 63), (55, 54, 70, 71), (48, 47, 63, 64), (56, 55, 71, 72), (49, 48, 64, 65), (41, 42, 58, 57), (42, 56, 72, 58), (50, 49, 65, 66), (43, 41, 57, 59), (51, 50, 66, 67), (44, 43, 59, 60), (52, 51, 67, 68), (45, 44, 60, 61), (53, 52, 68, 69), (46, 45, 61, 62), (54, 53, 69, 70), (1, 0, 42, 41), (27, 28, 69, 68), (15, 14, 55, 56), (2, 1, 41, 43), (28, 29, 70, 69), (0, 15, 56, 42), (3, 2, 43, 44), (29, 30, 71, 70), (16, 17, 57, 58), (4, 3, 44, 45), (30, 31, 72, 71), (17, 18, 59, 57), (5, 4, 45, 46), (31, 16, 58, 72), (18, 19, 60, 59), (6, 5, 46, 47), (88, 89, 86, 87), (89, 92, 85, 86), (92, 95, 84, 85), (95, 82, 83, 84), (73, 90, 89, 88), (90, 93, 92, 89), (93, 96, 95, 92), (96, 81, 82, 95), (74, 91, 90, 73), (91, 94, 93, 90), (94, 97, 96, 93), (97, 80, 81, 96), (75, 76, 91, 74), (76, 77, 94, 91), (77, 78, 97, 94), (78, 79, 80, 97), (73, 88, 100, 98), (74, 73, 98, 99), (87, 86, 101, 102), (84, 83, 103, 104)])
me_circle.polygons.foreach_set('material_index', [1, 1, 1, 1, 1, 1, 1, 1, 1, 1, 1, 1, 1, 1, 1, 1, 1, 1, 1, 1, 1, 1, 1, 1, 1, 1, 1, 1, 1, 1, 1, 1, 1, 1, 1, 1, 1, 1, 1, 1, 1, 1, 1, 1, 1, 1, 1, 1, 1, 1, 1, 1, 1, 1, 1, 1, 1, 1, 1, 1, 1, 1, 1, 1, 0, 0, 0, 0, 0, 0, 0, 0, 0, 0, 0, 0, 0, 0, 0, 0, 0, 0, 0, 0])
_uv = me_circle.uv_layers.new(name='UVMap')
_uv.uv.foreach_set('vector', [0.0, 0.0, 0.0, 0.0, 0.0, 0.0, 0.0, 0.0, 0.0, 0.0, 0.0, 0.0, 0.0, 0.0, 0.0, 0.0, 0.0, 0.0, 0.0, 0.0, 0.0, 0.0, 0.0, 0.0, 0.0, 0.0, 0.0, 0.0, 0.0, 0.0, 0.0, 0.0, 0.0, 0.0, 0.0, 0.0, 0.0, 0.0, 0.0, 0.0, 0.0, 0.0, 0.0, 0.0, 0.0, 0.0, 0.0, 0.0, 0.0, 0.0, 0.0, 0.0, 0.0, 0.0, 0.0, 0.0, 0.0, 0.0, 0.0, 0.0, 0.0, 0.0, 0.0, 0.0, 0.0, 0.0, 0.0, 0.0, 0.0, 0.0, 0.0, 0.0, 0.0, 0.0, 0.0, 0.0, 0.0, 0.0, 0.0, 0.0, 0.0, 0.0, 0.0, 0.0, 0.0, 0.0, 0.0, 0.0, 0.0, 0.0, 0.0, 0.0, 0.0, 0.0, 0.0, 0.0, 0.0, 0.0, 0.0, 0.0, 0.0, 0.0, 0.0, 0.0, 0.0, 0.0, 0.0, 0.0, 0.0, 0.0, 0.0, 0.0, 0.0, 0.0, 0.0, 0.0, 0.0, 0.0, 0.0, 0.0, 0.0, 0.0, 0.0, 0.0, 0.0, 0.0, 0.0, 0.0, 0.0, 0.0, 0.0, 0.0, 0.0, 0.0, 0.0, 0.0, 0.0, 0.0, 0.0, 0.0, 0.0, 0.0, 0.0, 0.0, 0.0, 0.0, 0.0, 0.0, 0.0, 0.0, 0.0, 0.0, 0.0, 0.0, 0.0, 0.0, 0.0, 0.0, 0.0, 0.0, 0.0, 0.0, 0.0, 0.0, 0.0, 0.0, 0.0, 0.0, 0.0, 0.0, 0.0, 0.0, 0.0, 0.0, 0.0, 0.0, 0.0, 0.0, 0.0, 0.0, 0.0, 0.0, 0.0, 0.0, 0.0, 0.0, 0.0, 0.0, 0.0, 0.0, 0.0, 0.0, 0.0, 0.0, 0.0, 0.0, 0.0, 0.0, 0.0, 0.0, 0.0, 0.0, 0.0, 0.0, 0.0, 0.0, 0.0, 0.0, 0.0, 0.0, 0.0, 0.0, 0.0, 0.0, 0.0, 0.0, 0.0, 0.0, 0.0, 0.0, 0.0, 0.0, 0.0, 0.0, 0.0, 0.0, 0.0, 0.0, 0.0, 0.0, 0.0, 0.0, 0.0, 0.0, 0.0, 0.0, 0.0, 0.0, 0.0, 0.0, 0.0, 0.0, 0.0, 0.0, 0.0, 0.0, 0.0, 0.0, 0.0, 0.0, 0.0, 0.0, 0.0, 0.0, 0.0, 0.0, 0.0, 0.0, 0.0, 0.0, 0.0, 0.0, 0.0, 0.0, 0.0, 0.0, 0.0, 0.0, 0.0, 0.0, 0.0, 0.0, 0.0, 0.0, 0.0, 0.0, 0.0, 0.0, 0.0, 0.0, 0.0, 0.0, 0.0, 0.0, 0.0, 0.0, 0.0, 0.0, 0.0, 0.0, 0.0, 0.0, 0.0, 0.0, 0.0, 0.0, 0.0, 0.0, 0.0, 0.0, 0.0, 0.0, 0.0, 0.0, 0.0, 0.0, 0.0, 0.0, 0.0, 0.0, 0.0, 0.0, 0.0, 0.0, 0.0, 0.0, 0.0, 0.0, 0.0, 0.0, 0.0, 0.0, 0.0, 0.0, 0.0, 0.0, 0.0, 0.0, 0.0, 0.0, 0.0, 0.0, 0.0, 0.0, 0.0, 0.0, 0.0, 0.0, 0.0, 0.0, 0.0, 0.0, 0.0, 0.0, 0.0, 0.0, 0.0, 0.0, 0.0, 0.0, 0.0, 0.0, 0.0, 0.0, 0.0, 0.0, 0.0, 0.0, 0.0, 0.0, 0.0, 0.0, 0.0, 0.0, 0.0, 0.0, 0.0, 0.0, 0.0, 0.0, 0.0, 0.0, 0.0, 0.0, 0.0, 0.0, 0.0, 0.0, 0.0, 0.0, 0.0, 0.0, 0.0, 0.0, 0.0, 0.0, 0.0, 0.0, 0.0, 0.0, 0.0, 0.0, 0.0, 0.0, 0.0, 0.0, 0.0, 0.0, 0.0, 0.0, 0.0, 0.0, 0.0, 0.0, 0.0, 0.0, 0.0, 0.0, 0.0, 0.0, 0.0, 0.0, 0.0, 0.0, 0.0, 0.0, 0.0, 0.0, 0.0, 0.0, 0.0, 0.0, 0.0, 0.0, 0.0, 0.0, 0.0, 0.0, 0.0, 0.0, 0.0, 0.0, 0.0, 0.0, 0.0, 0.0, 0.0, 0.0, 0.0, 0.0, 0.0, 0.0, 0.0, 0.0, 0.0, 0.0, 0.0, 0.0, 0.0, 0.0, 0.0, 0.0, 0.0, 0.0, 0.0, 0.0, 0.0, 0.0, 0.0, 0.0, 0.0, 0.0, 0.0, 0.0, 0.0, 0.0, 0.0, 0.0, 0.0, 0.0, 0.0, 0.0, 0.0, 0.0, 0.0, 0.0, 0.0, 0.0, 0.0, 0.0, 0.0, 0.0, 0.0, 0.0, 0.0, 0.0, 0.0, 0.0, 0.0, 0.0, 0.0, 0.0, 0.0, 0.0, 0.0, 0.0, 0.0, 0.0, 0.0, 0.0, 0.0, 0.0, 0.0, 0.0, 0.0, 0.0, 0.0, 0.0, 0.0, 0.0, 0.0, 0.0, 0.0, 0.0, 0.0, 0.0, 0.0, 0.0, 0.0, 0.0, 0.0, 0.0, 0.0, 0.0, 0.0, 0.0, 0.0, 0.0, 0.0, 0.0, 0.0, 0.0, 0.0, 0.0, 0.0, 0.0, 0.0, 0.0, 0.0, 0.0, 0.0, 0.0, 0.0, 0.0, 0.0, 0.0, 0.0, 0.0, 0.0, 0.0, 0.0, 0.0, 0.0, 0.0, 0.0, 0.0, 0.0, 0.0, 0.0, 0.0, 0.0, 0.0, 0.0, 0.0, 0.0, 0.0, 0.0, 0.0, 0.0, 0.0, 0.0, 0.0, 0.0, 0.0, 0.0, 0.0, 0.0, 0.0, 0.0, 0.0, 0.0, 0.0, 0.0, 0.0, 0.0, 0.0, 0.0, 0.0, 0.0, 0.0, 0.0, 0.0, 0.0, 0.0, 0.0, 0.0, 0.0, 0.0, 0.0, 0.0, 0.0, 0.0, 0.0, 0.0, 0.0, 0.0, 0.0, 0.0, 0.0, 0.0, 0.0, 0.0, 0.0, 0.0, 0.0, 0.0, 0.0, 0.0, 0.0, 0.0, 0.0, 0.0, 0.0, 0.0, 0.0, 0.0, 0.0, 0.0, 0.0, 0.0, 0.0, 0.0, 0.0, 0.0, 0.0, 0.0, 0.0, 0.0, 0.0, 0.0, 0.0, 0.0, 0.0, 0.0, 0.0, 0.0, 0.0, 0.0, 0.0, 0.0, 0.0, 0.0, 0.0, 0.0, 0.0, 0.0, 0.0, 0.0, 0.0, 0.0, 0.0, 0.0, 0.0, 0.0, 0.0, 0.0, 0.0, 0.0, 0.0, 0.0, 0.0, 0.0])
me_circle.materials.append(mat_clock_needle)
me_circle.materials.append(mat_clock_mat)
me_circle.update()
me_plane_001 = bpy.data.meshes.new('Plane.001')
me_plane_001.from_pydata([(1.0, -1.0, 0.0), (1.0, 1.0, 0.0), (0.0, -1.0, 0.0), (0.0, 1.0, 0.0), (0.7748, 1.775, -6.377e-08), (0.0, 1.998, -4.361e-08), (1.0, -1.0, -0.2045), (1.0, 1.0, -0.2045), (0.0, -1.0, -0.2045), (0.0, 1.0, -0.2045), (0.7748, 1.775, -0.2045), (0.0, 1.998, -0.2045), (0.2029, 0.2408, 0.007029), (0.1529, 0.2309, 0.007029), (0.1104, 0.2025, 0.007029), (0.0821, 0.1601, 0.007029), (0.07215, 0.1101, 0.007029), (0.0821, 0.06002, 0.007029), (0.1104, 0.0176, 0.007029), (0.1529, -0.01074, 0.007029), (0.2029, -0.0207, 0.007029), (0.2529, -0.01074, 0.007029), (0.2954, 0.0176, 0.007029), (0.3237, 0.06002, 0.007029), (0.3337, 0.1101, 0.007029), (0.3237, 0.1601, 0.007029), (0.2954, 0.2025, 0.007029), (0.2529, 0.2309, 0.007029), (0.2895, 0.1484, 0.007029), (0.2316, 0.1794, 0.007029), (0.1687, 0.1984, 0.007029), (0.2683, 0.08298, 0.007029), (0.2029, 0.1101, 0.007029), (0.1375, 0.1371, 0.007029), (0.2371, 0.02171, 0.007029), (0.1742, 0.04072, 0.007029), (0.1163, 0.07174, 0.007029), (0.07858, -1.0, 0.0), (0.07858, 1.0, 0.0), (0.06088, 1.98, -4.52e-08), (0.07858, -1.0, -0.2045), (0.07858, 1.0, -0.2045), (0.06088, 1.98, -0.2045), (0.1646, 0.2026, 0.02814), (0.2029, 0.2103, 0.02814), (0.1321, 0.1809, 0.02814), (0.1103, 0.1484, 0.02814), (0.1027, 0.1101, 0.02814), (0.1103, 0.07172, 0.02814), (0.1321, 0.03921, 0.02814), (0.1646, 0.01749, 0.02814), (0.2029, 0.009867, 0.02814), (0.2412, 0.01749, 0.02814), (0.2738, 0.03921, 0.02814), (0.2955, 0.07172, 0.02814), (0.3031, 0.1101, 0.02814), (0.2955, 0.1484, 0.02814), (0.2738, 0.1809, 0.02814), (0.2412, 0.2026, 0.02814), (0.2693, 0.1394, 0.02814), (0.253, 0.08931, 0.02814), (0.2291, 0.04236, 0.02814), (0.2249, 0.1632, 0.02814), (0.2029, 0.1101, 0.02814), (0.1809, 0.05693, 0.02814), (0.1767, 0.1778, 0.02814), (0.1528, 0.1308, 0.02814), (0.1365, 0.0807, 0.02814), (1.077, -0.9323, -4.513e-09), (1.077, 1.068, -4.513e-09), (0.05454, 2.048, -4.971e-08), (0.0, 2.065, -4.813e-08), (0.8521, 1.843, -6.828e-08), (1.077, -0.9323, -0.2045), (1.077, 1.068, -0.2045), (0.05454, 2.048, -0.2045), (0.0, 2.065, -0.2045), (0.8521, 1.843, -0.2045)], [], [(37, 38, 1, 0), (38, 39, 4, 1), (40, 6, 7, 41), (41, 7, 10, 42), (11, 42, 75, 76), (39, 5, 71, 70), (5, 11, 76, 71), (37, 0, 6, 40), (26, 25, 24, 28), (28, 24, 23, 31), (31, 23, 22, 34), (34, 22, 21, 20), (27, 26, 28, 29), (29, 28, 31, 32), (32, 31, 34, 35), (35, 34, 20, 19), (12, 27, 29, 30), (30, 29, 32, 33), (33, 32, 35, 36), (36, 35, 19, 18), (13, 12, 30, 14), (14, 30, 33, 15), (15, 33, 36, 16), (16, 36, 18, 17), (2, 37, 40, 8), (4, 39, 70, 72), (9, 41, 42, 11), (8, 40, 41, 9), (3, 5, 39, 38), (2, 3, 38, 37), (57, 59, 55, 56), (59, 60, 54, 55), (60, 61, 53, 54), (61, 51, 52, 53), (58, 62, 59, 57), (62, 63, 60, 59), (63, 64, 61, 60), (64, 50, 51, 61), (44, 65, 62, 58), (65, 66, 63, 62), (66, 67, 64, 63), (67, 49, 50, 64), (43, 45, 65, 44), (45, 46, 66, 65), (46, 47, 67, 66), (47, 48, 49, 67), (26, 27, 58, 57), (19, 20, 51, 50), (12, 13, 43, 44), (27, 12, 44, 58), (20, 21, 52, 51), (13, 14, 45, 43), (21, 22, 53, 52), (14, 15, 46, 45), (22, 23, 54, 53), (15, 16, 47, 46), (23, 24, 55, 54), (16, 17, 48, 47), (24, 25, 56, 55), (17, 18, 49, 48), (25, 26, 57, 56), (18, 19, 50, 49), (69, 72, 77, 74), (68, 69, 74, 73), (70, 71, 76, 75), (72, 70, 75, 77), (0, 1, 69, 68), (7, 6, 73, 74), (1, 4, 72, 69), (10, 7, 74, 77), (6, 0, 68, 73), (42, 10, 77, 75)])
me_plane_001.polygons.foreach_set('material_index', [0, 0, 0, 0, 2, 2, 2, 0, 1, 1, 1, 1, 1, 1, 1, 1, 1, 1, 1, 1, 1, 1, 1, 1, 2, 2, 2, 2, 2, 2, 1, 1, 1, 1, 1, 1, 1, 1, 1, 1, 1, 1, 1, 1, 1, 1, 1, 1, 1, 1, 1, 1, 1, 1, 1, 1, 1, 1, 1, 1, 1, 1, 0, 0, 2, 0, 2, 2, 2, 2, 2, 2])
_uv = me_plane_001.uv_layers.new(name='UVMap')
_uv.uv.foreach_set('vector', [0.5393, 0.0, 0.5393, 1.0, 1.0, 1.0, 1.0, 0.0, 0.5393, 1.0, 0.5393, 1.0, 1.0, 1.0, 1.0, 1.0, 0.5393, 0.0, 1.0, 0.0, 1.0, 1.0, 0.5393, 1.0, 0.5393, 1.0, 1.0, 1.0, 1.0, 1.0, 0.5393, 1.0, 0.5, 1.0, 0.5393, 1.0, 0.5393, 1.0, 0.5, 1.0, 0.5393, 1.0, 0.5, 1.0, 0.5, 1.0, 0.5393, 1.0, 0.0, 0.0, 0.0, 0.0, 0.0, 0.0, 0.0, 0.0, 0.5393, 0.0, 1.0, 0.0, 1.0, 0.0, 0.5393, 0.0, 0.0, 0.0, 0.0, 0.0, 0.0, 0.0, 0.0, 0.0, 0.0, 0.0, 0.0, 0.0, 0.0, 0.0, 0.0, 0.0, 0.0, 0.0, 0.0, 0.0, 0.0, 0.0, 0.0, 0.0, 0.0, 0.0, 0.0, 0.0, 0.0, 0.0, 0.0, 0.0, 0.0, 0.0, 0.0, 0.0, 0.0, 0.0, 0.0, 0.0, 0.0, 0.0, 0.0, 0.0, 0.0, 0.0, 0.0, 0.0, 0.0, 0.0, 0.0, 0.0, 0.0, 0.0, 0.0, 0.0, 0.0, 0.0, 0.0, 0.0, 0.0, 0.0, 0.0, 0.0, 0.0, 0.0, 0.0, 0.0, 0.0, 0.0, 0.0, 0.0, 0.0, 0.0, 0.0, 0.0, 0.0, 0.0, 0.0, 0.0, 0.0, 0.0, 0.0, 0.0, 0.0, 0.0, 0.0, 0.0, 0.0, 0.0, 0.0, 0.0, 0.0, 0.0, 0.0, 0.0, 0.0, 0.0, 0.0, 0.0, 0.0, 0.0, 0.0, 0.0, 0.0, 0.0, 0.0, 0.0, 0.0, 0.0, 0.0, 0.0, 0.0, 0.0, 0.0, 0.0, 0.0, 0.0, 0.0, 0.0, 0.0, 0.0, 0.0, 0.0, 0.0, 0.0, 0.0, 0.0, 0.5, 0.0, 0.5393, 0.0, 0.5393, 0.0, 0.5, 0.0, 1.0, 1.0, 0.5393, 1.0, 0.5393, 1.0, 1.0, 1.0, 0.5, 1.0, 0.5393, 1.0, 0.5393, 1.0, 0.5, 1.0, 0.5, 0.0, 0.5393, 0.0, 0.5393, 1.0, 0.5, 1.0, 0.5, 1.0, 0.5, 1.0, 0.5393, 1.0, 0.5393, 1.0, 0.5, 0.0, 0.5, 1.0, 0.5393, 1.0, 0.5393, 0.0, 0.0, 0.0, 0.0, 0.0, 0.0, 0.0, 0.0, 0.0, 0.0, 0.0, 0.0, 0.0, 0.0, 0.0, 0.0, 0.0, 0.0, 0.0, 0.0, 0.0, 0.0, 0.0, 0.0, 0.0, 0.0, 0.0, 0.0, 0.0, 0.0, 0.0, 0.0, 0.0, 0.0, 0.0, 0.0, 0.0, 0.0, 0.0, 0.0, 0.0, 0.0, 0.0, 0.0, 0.0, 0.0, 0.0, 0.0, 0.0, 0.0, 0.0, 0.0, 0.0, 0.0, 0.0, 0.0, 0.0, 0.0, 0.0, 0.0, 0.0, 0.0, 0.0, 0.0, 0.0, 0.0, 0.0, 0.0, 0.0, 0.0, 0.0, 0.0, 0.0, 0.0, 0.0, 0.0, 0.0, 0.0, 0.0, 0.0, 0.0, 0.0, 0.0, 0.0, 0.0, 0.0, 0.0, 0.0, 0.0, 0.0, 0.0, 0.0, 0.0, 0.0, 0.0, 0.0, 0.0, 0.0, 0.0, 0.0, 0.0, 0.0, 0.0, 0.0, 0.0, 0.0, 0.0, 0.0, 0.0, 0.0, 0.0, 0.0, 0.0, 0.0, 0.0, 0.0, 0.0, 0.0, 0.0, 0.0, 0.0, 0.0, 0.0, 0.0, 0.0, 0.0, 0.0, 0.0, 0.0, 0.0, 0.0, 0.0, 0.0, 0.0, 0.0, 0.0, 0.0, 0.0, 0.0, 0.0, 0.0, 0.0, 0.0, 0.0, 0.0, 0.0, 0.0, 0.0, 0.0, 0.0, 0.0, 0.0, 0.0, 0.0, 0.0, 0.0, 0.0, 0.0, 0.0, 0.0, 0.0, 0.0, 0.0, 0.0, 0.0, 0.0, 0.0, 0.0, 0.0, 0.0, 0.0, 0.0, 0.0, 0.0, 0.0, 0.0, 0.0, 0.0, 0.0, 0.0, 0.0, 0.0, 0.0, 0.0, 0.0, 0.0, 0.0, 0.0, 0.0, 0.0, 0.0, 0.0, 0.0, 0.0, 0.0, 0.0, 0.0, 0.0, 0.0, 0.0, 0.0, 0.0, 0.0, 0.0, 0.0, 0.0, 0.0, 0.0, 0.0, 0.0, 0.0, 0.0, 0.0, 0.0, 0.0, 0.0, 0.0, 0.0, 0.0, 0.0, 0.0, 0.0, 0.0, 0.0, 0.0, 0.0, 0.0, 0.0, 0.0, 0.0, 0.0, 0.0, 0.0, 0.0, 0.0, 0.0, 0.0, 0.0, 0.0, 0.0, 0.0, 0.0, 0.0, 0.0, 0.0, 0.0, 0.0, 0.0, 0.0, 0.0, 0.0, 0.0, 0.0, 0.0, 0.0, 0.0, 0.0, 1.0, 1.0, 1.0, 1.0, 1.0, 1.0, 1.0, 1.0, 1.0, 0.0, 1.0, 1.0, 1.0, 1.0, 1.0, 0.0, 0.5393, 1.0, 0.5, 1.0, 0.5, 1.0, 0.5393, 1.0, 1.0, 1.0, 0.5393, 1.0, 0.5393, 1.0, 1.0, 1.0, 1.0, 0.0, 1.0, 1.0, 1.0, 1.0, 1.0, 0.0, 1.0, 1.0, 1.0, 0.0, 1.0, 0.0, 1.0, 1.0, 1.0, 1.0, 1.0, 1.0, 1.0, 1.0, 1.0, 1.0, 1.0, 1.0, 1.0, 1.0, 1.0, 1.0, 1.0, 1.0, 1.0, 0.0, 1.0, 0.0, 1.0, 0.0, 1.0, 0.0, 0.5393, 1.0, 1.0, 1.0, 1.0, 1.0, 0.5393, 1.0])
me_plane_001.materials.append(mat_door_mat)
me_plane_001.materials.append(mat_door_knob)
me_plane_001.materials.append(mat_black)
me_plane_001.update()
me_plane_002 = bpy.data.meshes.new('Plane.002')
me_plane_002.from_pydata([(-1.0, -1.0, 0.0), (1.0, -1.0, 0.0), (-1.0, 1.0, 0.0), (1.0, 1.0, 0.0)], [], [(0, 1, 3, 2)])
_uv = me_plane_002.uv_layers.new(name='UVMap')
_uv.uv.foreach_set('vector', [0.0, 0.0, 1.0, 0.0, 1.0, 1.0, 0.0, 1.0])
me_plane_002.materials.append(mat_gnd)
me_plane_002.update()

# ---- objects
ob_light = bpy.data.objects.new('Light', light_light)
ob_camera = bpy.data.objects.new('Camera', cam_camera)
ob_sphere = bpy.data.objects.new('Sphere', me_sphere)
ob_anime_sky = bpy.data.objects.new('anime_sky', me_anime_sky)
ob_build1 = bpy.data.objects.new('build1', me_cube)
ob_window = bpy.data.objects.new('window', me_plane)
ob_clock = bpy.data.objects.new('clock', me_circle)
ob_door = bpy.data.objects.new('door', me_plane_001)
ob_plane = bpy.data.objects.new('Plane', me_plane_002)
ob_gpencil = bpy.data.objects.new('GPencil', None)

# ---- transforms, parenting, visibility, modifiers, constraints
ob_light.location = (10.71, -7.33, 3.42)
ob_light.rotation_euler = (0.6503, 0.05522, 1.866)
ob_light.lock_rotations_4d = False
ob_light.empty_display_type = 'ARROWS'
ob_light.color = (0.0, 0.0, 0.0, 0.0)
ob_light.lineart.crease_threshold = 0.0
ob_camera.location = (-22.05, -16.22, 8.083)
ob_camera.rotation_euler = (1.371, -3.278e-07, -0.9495)
ob_camera.lock_rotations_4d = False
ob_camera.empty_display_type = 'ARROWS'
ob_camera.color = (0.0, 0.0, 0.0, 0.0)
ob_camera.display_type = 'WIRE'
ob_camera.lineart.crease_threshold = 0.0
ob_sphere.location = (0.0, 0.0, -63.3)
ob_sphere.scale = (101.4, 101.4, 101.4)
ob_anime_sky.location = (21.7, 7.415, 11.25)
ob_anime_sky.rotation_euler = (1.571, 0.0, -1.139)
ob_anime_sky.scale = (60.13, 60.13, 60.13)
ob_build1.location = (0.0, 0.0, 0.0)
ob_build1.lock_rotations_4d = False
ob_build1.empty_display_type = 'ARROWS'
ob_build1.lineart.crease_threshold = 0.0
_m = ob_build1.modifiers.new('Mirror', 'MIRROR')
ob_window.location = (2.472, -0.9818, 4.147)
ob_window.rotation_euler = (1.571, -0.0, 0.0)
_m = ob_window.modifiers.new('Mirror', 'MIRROR')
_m.mirror_object = ob_build1
ob_clock.location = (0.0, -1.02, 6.288)
ob_clock.rotation_euler = (1.571, -0.0, 0.0)
ob_clock.scale = (0.8986, 0.8986, 0.8986)
ob_door.location = (0.0, -1.116, -0.1241)
ob_door.rotation_euler = (1.571, -0.0, 0.0)
ob_door.scale = (0.843, 0.843, 0.843)
_m = ob_door.modifiers.new('Mirror', 'MIRROR')
_m.use_clip = True
ob_plane.location = (0.0, -9.228, -0.9901)
ob_plane.scale = (10.1, 10.1, 10.1)
ob_gpencil.location = (0.0, 0.0, 0.0)
ob_gpencil.empty_image_offset = (0.0, 0.0)
_m = ob_gpencil.modifiers.new('Lineart', 'LINEART')
_m.show_render = True
_m.source_collection = col_school
_m.use_contour = True
_m.use_loose = True
_m.use_crease = True
_m.use_edge_mark = True
_m.use_intersection = True
_m.target_layer = 'Layer'
_m.target_material = mat_black_1
_m.radius = 0.0125

# ---- collection membership
col_collection.objects.link(ob_light)
col_collection.objects.link(ob_camera)
col_collection.objects.link(ob_sphere)
col_collection.objects.link(ob_anime_sky)
col_school.objects.link(ob_build1)
col_school.objects.link(ob_window)
col_school.objects.link(ob_clock)
col_school.objects.link(ob_door)
col_school.objects.link(ob_plane)
col_gp.objects.link(ob_gpencil)

# ---- scene / render settings (as saved in the file)
scene.camera = ob_camera
scene.frame_start = 1; scene.frame_end = 250; scene.frame_set(1)
scene.render.engine = 'BLENDER_EEVEE_NEXT'
scene.view_settings.view_transform = 'Standard'
bpy.context.view_layer.update()
